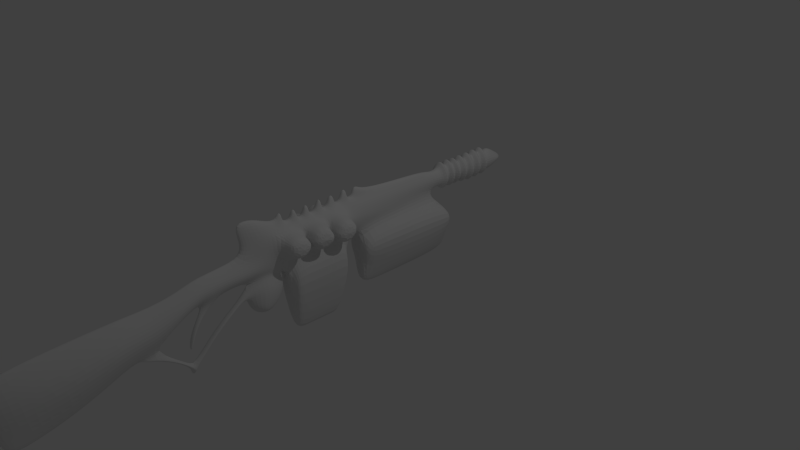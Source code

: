 # Source: wunderwaffe.blend  (saved by Blender 2.75.0; exported with 4.5.12 LTS)
import bpy
from mathutils import Matrix  # noqa: F401  (used for matrix-valued properties, if any)

bpy.ops.wm.read_factory_settings(use_empty=True)
scene = bpy.context.scene
scene.name = 'Scene'

# ---- collections
col_collection_1 = bpy.data.collections.new('Collection 1'); scene.collection.children.link(col_collection_1)

# ---- materials (node trees are filled in below, after node groups)
mat_material_001 = bpy.data.materials.new('Material.001')
mat_material_001.alpha_threshold = 0.0
mat_material_001.use_transparent_shadow = False
mat_material_001.roughness = 0.5

# ---- material node trees

# ---- world
world_world = bpy.data.worlds.new('World'); scene.world = world_world
world_world.color = (0.05088, 0.05088, 0.05088)
world_world.use_sun_shadow = False
world_world.sun_shadow_jitter_overblur = 0.0
world_world.cycles.sampling_method = 'MANUAL'
world_world.cycles.sample_map_resolution = 256

# ---- cameras
cam_camera = bpy.data.cameras.new('Camera')
cam_camera.clip_end = 100.0
cam_camera.lens = 35.0
cam_camera.sensor_width = 32.0
cam_camera.sensor_height = 18.0
cam_camera.ortho_scale = 7.314
cam_camera.dof.focus_distance = 0.0
cam_camera.dof.aperture_fstop = 128.0

# ---- lights
light_lamp = bpy.data.lights.new('Lamp', 'POINT')
light_lamp.transmission_factor = 0.0
light_lamp.cutoff_distance = 30.0
light_lamp.energy = 100.0
light_lamp.shadow_buffer_clip_start = 1.001
light_lamp.shadow_soft_size = 0.1
light_lamp.shadow_maximum_resolution = 0.006
light_lamp.use_absolute_resolution = True
light_lamp.cycles.use_multiple_importance_sampling = False

# ---- meshes
me_plane = bpy.data.meshes.new('Plane')
me_plane.from_pydata([(-1.283, -0.9572, 0.02659), (1.264, -0.5355, 0.02659), (-1.601, 1.711, 0.9618), (1.0, 2.108, 0.9618), (4.478, 0.3098, -0.1628), (4.121, 2.602, 0.02659), (-3.717, -1.213, -0.1628), (-4.148, 1.312, 0.02659), (-2.104, 6.162, 1.451), (0.2836, 6.534, 1.451), (3.039, 6.91, 0.09641), (-4.407, 5.801, 0.09641), (-2.77, 10.54, 1.437), (-0.8193, 10.84, 1.437), (1.44, 11.15, 0.08774), (-4.658, 10.24, 0.08774), (-3.161, 13.84, 1.181), (-1.572, 14.09, 1.181), (0.3659, 14.37, -0.03216), (-4.72, 13.6, 0.04753), (-3.107, 16.55, 0.9008), (-1.482, 16.8, 0.8398), (0.6763, 17.04, -0.4883), (-4.649, 16.31, 0.001205), (-3.888, 19.39, 0.781), (-2.796, 19.56, 0.7199), (-1.684, 19.71, -0.4936), (-4.964, 19.22, -0.007216), (-4.79, 21.75, 0.6112), (-3.847, 21.9, 0.5448), (-2.758, 22.15, -0.5202), (-5.705, 21.61, -0.03866), (-5.006, 25.09, 0.5488), (-4.074, 25.23, 0.4824), (-2.939, 24.98, -0.5202), (-5.909, 24.95, -0.047), (-5.017, 28.06, 0.5991), (-4.084, 28.21, 0.538), (-2.934, 28.38, -0.4909), (-6.168, 27.97, 0.03784), (-5.051, 30.67, 0.4856), (-4.2, 30.76, 0.3593), (-3.447, 30.59, 0.1462), (-6.254, 30.45, 0.512), (-8.342, 28.43, -0.01492), (-8.223, 30.5, 0.5549), (-10.51, 27.72, -0.1628), (-10.39, 29.76, -0.01492), (-7.468, 32.73, 0.7147), (-9.043, 32.57, -0.05677), (-5.011, 33.48, 0.6714), (-3.125, 33.68, 0.171), (-2.973, 32.71, -0.1221), (-6.227, 32.52, 0.8103), (-7.876, 33.75, 0.7352), (-8.849, 33.64, -0.05677), (-9.758, 33.2, -0.1628), (-9.738, 33.59, -0.1628), (-7.475, 35.26, 0.6721), (-8.667, 34.82, -0.05677), (-7.471, 36.26, 0.6806), (-8.64, 35.69, -0.05462), (-9.561, 35.07, -0.1628), (-9.543, 35.54, -0.1628), (-7.833, 36.91, 0.6791), (-8.562, 36.59, -0.06388), (-7.882, 37.65, 0.6875), (-8.599, 37.4, -0.06592), (-9.508, 36.82, -0.1628), (-9.554, 37.33, -0.1628), (-7.488, 38.54, 0.8267), (-8.586, 38.34, -0.03921), (-7.463, 39.62, 0.8723), (-8.567, 39.29, -0.03517), (-9.62, 38.8, -0.1628), (-9.61, 39.19, -0.1628), (-7.876, 40.5, 0.9795), (-8.623, 40.2, -0.02858), (-7.503, 41.72, 0.9369), (-8.596, 41.14, -0.02322), (-9.54, 40.48, -0.1628), (-9.568, 41.07, -0.1628), (-7.783, 42.53, 0.4019), (-8.658, 42.14, -0.06278), (-7.88, 43.41, 0.3766), (-8.677, 43.05, -0.05672), (-9.67, 42.42, -0.1628), (-9.685, 43.01, -0.1628), (-7.898, 44.32, 0.3787), (-8.669, 43.96, -0.0588), (-7.881, 46.86, 0.3242), (-8.616, 46.18, -0.05602), (-9.511, 44.2, -0.1628), (-9.486, 44.76, -0.1628), (-6.399, 35.78, 0.7922), (-6.421, 36.11, 0.8198), (-5.996, 35.69, 0.7863), (-5.989, 36.18, 0.7626), (-4.984, 34.86, 0.6466), (-4.882, 36.79, 0.4827), (-4.807, 38.18, 0.45), (-4.008, 34.76, 0.3682), (-4.02, 36.85, 0.3391), (-3.986, 38.12, 0.3171), (-4.755, 40.1, 0.7844), (-3.97, 40.2, 0.395), (-4.77, 41.28, 0.8545), (-3.973, 41.18, 0.3844), (-4.94, 42.44, 0.6649), (-3.083, 42.29, 0.1935), (-6.42, 38.98, 1.123), (-6.383, 39.34, 1.072), (-5.903, 38.88, 1.052), (-5.844, 39.24, 1.001), (-6.0, 42.19, 1.308), (-6.142, 42.87, 0.9099), (-6.257, 43.81, 0.8188), (-6.272, 44.78, 0.7334), (-5.865, 47.19, 0.6886), (-4.226, 43.64, -0.02977), (-5.126, 43.66, 0.653), (5.731, 36.75, 0.195), (-5.377, 44.69, 0.6194), (1.525, 17.04, 0.03576), (-3.869, 44.55, 0.3199), (5.777, 34.9, 0.195), (-4.523, 48.0, 0.4926), (4.409, 34.21, 0.195), (5.761, 37.86, 0.195), (5.775, 39.7, 0.195), (5.773, 40.55, 0.195), (4.373, 41.55, 0.195), (-1.269, 28.23, 0.02274), (-1.266, 30.48, 1.179), (-1.222, 33.01, 0.08946), (-0.1071, 28.5, 0.05708), (0.0218, 30.14, 1.069), (0.01278, 32.63, 0.05708), (0.8198, 29.27, 0.01843), (0.8075, 30.12, 0.7411), (1.009, 31.58, 0.01843), (1.232, 30.01, -0.1628), (1.272, 30.38, 0.01843), (1.329, 30.91, -0.1628), (0.7884, 14.65, -0.4883), (1.757, 17.01, -0.4883), (2.926, 19.4, -0.4883), (3.365, 19.33, -0.4883), (3.885, 20.55, -0.4883), (4.48, 20.24, -0.4883), (4.513, 21.27, -0.4883), (5.137, 20.8, -0.4883), (-4.954, 33.55, -4.141), (-6.121, 32.56, -4.141), (2.914, 21.8, -0.4883), (3.405, 22.29, -0.4883), (1.756, 23.01, -0.4883), (2.182, 23.44, -0.4883), (0.6669, 24.26, -0.4883), (1.101, 24.69, -0.4883), (-0.344, 25.54, -0.4883), (0.0958, 25.98, -0.4883), (-1.286, 26.87, -0.4883), (-0.8022, 27.27, -0.4883), (-1.448, 21.7, -0.5256), (-1.485, 22.81, -0.5256), (0.2226, 20.77, -0.4936), (0.1973, 21.54, -0.4936), (1.71, 20.4, -0.4883), (1.691, 20.95, -0.4883), (-7.824, 57.01, -0.0197), (-8.351, 55.94, -0.1628), (-5.746, 57.11, 0.03942), (0.7189, 14.84, 0.05891), (-4.318, 57.14, 0.1957), (1.043, 44.59, 0.8198), (1.663, 47.57, 0.9446), (1.597, 56.83, 1.303), (-2.694, 59.51, 0.2475), (0.8574, 59.52, 0.8198), (3.633, 44.78, 0.04526), (3.687, 48.06, 0.03395), (3.697, 56.85, 0.03395), (3.175, 59.42, 0.04526), (-7.87, 58.74, -0.1221), (-5.681, 58.71, -0.1221), (-8.807, 59.02, 0.3304), (-5.025, 59.16, 0.3304), (-8.101, 59.58, -0.1221), (-5.556, 59.71, -0.1221), (-8.133, 59.92, -0.1221), (-5.561, 60.06, -0.1221), (-8.731, 60.31, 0.3304), (-5.068, 60.47, 0.3304), (-8.037, 60.81, -0.1221), (-5.581, 60.94, -0.1221), (-8.056, 61.06, -0.1221), (-5.598, 61.19, -0.1221), (-8.649, 61.41, 0.3304), (-5.004, 61.62, 0.1667), (-7.947, 61.9, -0.1221), (-5.57, 62.03, -0.1221), (-7.972, 62.23, -0.1221), (-5.569, 62.36, -0.1221), (-8.694, 62.66, 0.3304), (-4.916, 62.83, 0.3304), (-7.963, 63.2, -0.1221), (-5.449, 63.34, -0.1221), (-7.958, 63.49, -0.1221), (-5.432, 63.63, -0.1221), (-8.685, 63.96, 0.3304), (-4.777, 64.14, 0.3304), (-8.112, 64.52, -0.1221), (-5.295, 64.67, -0.1221), (-8.104, 64.84, -0.1221), (-5.304, 64.99, -0.1221), (-8.712, 65.27, 0.3304), (-4.844, 65.45, 0.3304), (-8.141, 65.82, -0.1221), (-5.361, 65.97, -0.1221), (-8.142, 66.14, -0.1221), (-5.37, 66.29, -0.1221), (-8.718, 66.59, 0.3304), (-4.906, 66.76, 0.3304), (-8.05, 67.01, -0.1221), (-5.376, 67.15, -0.1221), (-7.923, 67.37, 0.01892), (-5.43, 67.51, 0.01892), (-8.131, 67.9, 0.007096), (-5.29, 68.07, 0.007096), (-7.657, 68.82, -0.008098), (-5.612, 68.94, -0.008098), (-7.131, 69.65, -0.02541), (-5.989, 69.71, -0.02541), (-6.715, 70.28, -0.1628), (-6.262, 70.31, -0.1628), (-7.012, 42.77, 0.684), (-6.75, 42.14, 1.2), (-7.157, 44.58, 0.6052), (-7.104, 43.65, 0.6441), (-7.07, 47.22, 0.5745), (-6.875, 56.76, 0.2491), (-6.777, 58.69, 0.4979), (-6.897, 59.07, 1.81), (-6.833, 59.65, 0.4525), (-6.851, 59.99, 0.4525), (-6.879, 60.39, 1.81), (-6.812, 60.88, 0.4525), (-6.83, 61.13, 0.4525), (-6.808, 61.49, 1.81), (-6.761, 61.97, 0.4525), (-6.774, 62.29, 0.4525), (-6.785, 62.74, 1.81), (-6.71, 63.27, 0.4525), (-6.699, 63.56, 0.4525), (-6.712, 64.05, 1.81), (-6.71, 64.6, 0.4525), (-6.709, 64.91, 0.4525), (-6.759, 65.36, 1.81), (-6.756, 65.9, 0.4525), (-6.761, 66.22, 0.4525), (-6.793, 66.68, 1.81), (-6.718, 67.08, 0.5935), (-6.694, 67.44, 0.6931), (-6.73, 67.98, 0.7716), (-6.649, 68.88, 0.6817), (-6.568, 69.68, 0.5006), (-6.488, 70.32, -0.02541), (3.145, 19.37, 0.03576), (4.113, 20.3, 0.03336), (4.859, 21.02, -0.4883), (-2.105, 32.81, 0.03216), (-2.428, 30.57, 0.8284), (-2.033, 28.38, 0.1246), (4.229, 20.99, 0.05901), (4.894, 20.56, -0.03346), (5.333, 20.36, -0.4883), (3.16, 22.04, 0.06653), (1.969, 23.22, 0.06653), (0.8839, 24.47, 0.06653), (-0.1241, 25.76, 0.06653), (-1.014, 27.02, 0.0351), (4.567, 20.73, 0.1238), (-5.866, 23.22, -0.04283), (-4.963, 23.36, 0.5547), (-4.03, 23.51, 0.5699), (-2.793, 23.47, -0.01241), (-1.466, 22.25, -0.1784), (0.21, 21.16, -0.05379), (1.701, 20.67, -0.09521), (2.397, 20.62, -0.4883), (-1.955, 40.1, 1.903), (-1.97, 38.07, 1.903), (-1.958, 41.05, 1.903), (-1.954, 34.78, 1.903), (-1.556, 34.09, 1.691), (-2.004, 36.83, 1.903), (-1.592, 41.96, 1.691), (-2.389, 56.87, 2.356), (-2.572, 48.08, 2.356), (-2.402, 44.8, 2.164), (-1.867, 59.43, 2.164), (-1.283, -0.9572, -1.003), (1.264, -0.5355, -1.003), (-1.601, 1.711, -1.938), (1.0, 2.108, -1.938), (4.478, 0.3098, -0.8138), (4.121, 2.602, -1.003), (-3.717, -1.213, -0.8138), (-4.148, 1.312, -1.003), (-2.104, 6.162, -2.427), (0.2836, 6.534, -2.427), (3.039, 6.91, -1.073), (-4.407, 5.801, -1.073), (-2.77, 10.54, -2.414), (-0.8193, 10.84, -2.414), (1.44, 11.15, -1.064), (-4.658, 10.24, -1.064), (-3.161, 13.84, -2.158), (-1.572, 14.09, -2.158), (0.3659, 14.37, -0.9444), (-4.72, 13.6, -1.024), (-3.107, 16.55, -1.877), (-1.482, 16.8, -1.816), (-4.649, 16.31, -0.9778), (-3.888, 19.39, -1.758), (-2.796, 19.56, -1.696), (-4.964, 19.22, -0.9693), (-4.79, 21.75, -1.588), (-3.847, 21.9, -1.532), (-5.705, 21.61, -0.9379), (-5.006, 25.09, -1.525), (-4.074, 25.23, -1.47), (-5.909, 24.95, -0.9296), (-5.017, 28.06, -1.576), (-4.084, 28.21, -1.515), (-6.168, 27.97, -1.014), (-5.051, 30.67, -1.462), (-4.2, 30.76, -1.336), (-3.447, 30.59, -1.123), (-6.254, 30.45, -1.489), (-8.342, 28.43, -0.9616), (-8.223, 30.5, -1.531), (-10.51, 27.72, -0.8138), (-10.39, 29.76, -0.9616), (-7.453, 32.75, -1.72), (-9.043, 32.57, -0.9198), (-5.034, 33.49, -1.677), (-3.125, 33.68, -1.148), (-2.973, 32.71, -0.8545), (-6.227, 32.55, -1.823), (-7.844, 33.76, -1.748), (-8.849, 33.64, -0.9198), (-9.758, 33.2, -0.8138), (-9.738, 33.59, -0.8138), (-7.457, 35.24, -1.677), (-8.667, 34.82, -0.9198), (-7.496, 36.23, -1.686), (-8.64, 35.69, -0.9219), (-9.561, 35.07, -0.8138), (-9.543, 35.54, -0.8138), (-7.877, 36.88, -1.688), (-8.562, 36.59, -0.9127), (-7.928, 37.66, -1.696), (-8.599, 37.4, -0.9106), (-9.508, 36.82, -0.8138), (-9.554, 37.33, -0.8138), (-7.514, 38.57, -1.837), (-8.586, 38.34, -0.9373), (-7.469, 39.61, -1.877), (-8.567, 39.29, -0.9414), (-9.62, 38.8, -0.8138), (-9.61, 39.19, -0.8138), (-7.887, 40.49, -1.992), (-8.623, 40.2, -0.948), (-7.508, 41.73, -1.942), (-8.596, 41.14, -0.9533), (-9.54, 40.48, -0.8138), (-9.568, 41.07, -0.8138), (-7.783, 42.53, -1.378), (-8.658, 42.14, -0.9138), (-7.88, 43.41, -1.353), (-8.677, 43.05, -0.9198), (-9.67, 42.42, -0.8138), (-9.685, 43.01, -0.8138), (-7.898, 44.32, -1.355), (-8.669, 43.96, -0.9178), (-7.881, 46.86, -1.301), (-8.616, 46.18, -0.9205), (-9.511, 44.2, -0.8138), (-9.486, 44.76, -0.8138), (-6.4, 35.74, -1.805), (-6.413, 36.06, -1.833), (-6.001, 35.66, -1.799), (-5.975, 36.13, -1.774), (-5.006, 34.85, -1.652), (-4.835, 36.78, -1.481), (-4.758, 38.19, -1.443), (-4.008, 34.76, -1.345), (-4.02, 36.85, -1.316), (-3.986, 38.12, -1.294), (-4.744, 40.09, -1.789), (-3.97, 40.2, -1.372), (-4.759, 41.28, -1.859), (-3.973, 41.18, -1.361), (-4.94, 42.44, -1.641), (-3.083, 42.29, -1.17), (-6.413, 39.03, -2.148), (-6.382, 39.33, -2.084), (-5.886, 38.94, -2.078), (-5.839, 39.23, -2.013), (-5.996, 42.2, -2.323), (-6.142, 42.87, -1.886), (-6.257, 43.81, -1.795), (-6.272, 44.78, -1.71), (-5.865, 47.19, -1.665), (-4.226, 43.64, -0.9468), (-5.126, 43.66, -1.63), (5.731, 36.75, -1.172), (-5.377, 44.69, -1.596), (1.525, 17.04, -1.012), (-3.869, 44.55, -1.296), (5.777, 34.9, -1.172), (-4.523, 48.0, -1.469), (4.409, 34.21, -1.172), (5.761, 37.86, -1.172), (5.775, 39.7, -1.172), (5.773, 40.55, -1.172), (4.373, 41.55, -1.172), (-1.269, 28.23, -0.9993), (-1.266, 30.48, -2.156), (-1.222, 33.01, -1.066), (-0.1071, 28.5, -1.034), (0.0218, 30.14, -2.045), (0.01278, 32.63, -1.034), (0.8198, 29.27, -0.995), (0.8075, 30.12, -1.718), (1.009, 31.58, -0.995), (1.232, 30.01, -0.8138), (1.272, 30.38, -0.995), (1.329, 30.91, -0.8138), (-7.197, 32.69, -4.141), (-7.824, 56.98, -0.9569), (-8.351, 55.94, -0.8138), (-5.746, 57.11, -1.016), (0.7189, 14.84, -1.035), (-4.318, 57.14, -1.295), (1.197, 44.76, -1.578), (1.587, 48.05, -2.279), (1.597, 56.83, -2.279), (-2.694, 59.51, -1.99), (0.8574, 59.52, -1.919), (3.633, 44.78, -1.022), (3.687, 48.06, -1.011), (3.697, 56.85, -1.011), (3.175, 59.42, -1.022), (-7.87, 58.64, -0.8545), (-5.681, 58.71, -0.8545), (-8.807, 58.99, -1.267), (-5.025, 59.16, -1.267), (-8.101, 59.58, -0.8545), (-5.556, 59.71, -0.8545), (-8.133, 59.92, -0.8545), (-5.561, 60.06, -0.8545), (-8.731, 60.31, -1.267), (-5.068, 60.47, -1.267), (-8.037, 60.81, -0.8545), (-5.581, 60.94, -0.8545), (-8.056, 61.06, -0.8545), (-5.598, 61.19, -0.8545), (-8.649, 61.41, -1.267), (-5.007, 61.57, -1.267), (-7.947, 61.9, -0.8545), (-5.454, 61.99, -0.7812), (-7.972, 62.23, -0.8545), (-5.569, 62.36, -0.8545), (-8.694, 62.66, -1.267), (-4.916, 62.83, -1.267), (-7.963, 63.2, -0.8545), (-5.449, 63.34, -0.8545), (-7.958, 63.49, -0.8545), (-5.432, 63.63, -0.8545), (-8.685, 63.96, -1.267), (-4.777, 64.14, -1.267), (-8.112, 64.52, -0.8545), (-5.295, 64.67, -0.8545), (-8.104, 64.84, -0.8545), (-5.304, 64.99, -0.8545), (-8.712, 65.27, -1.267), (-4.844, 65.45, -1.267), (-8.141, 65.82, -0.8545), (-5.361, 65.97, -0.8545), (-8.142, 66.14, -0.8545), (-5.37, 66.29, -0.8545), (-8.718, 66.59, -1.267), (-4.906, 66.76, -1.267), (-8.05, 67.01, -0.8545), (-5.376, 67.15, -0.8545), (-7.923, 67.37, -0.9955), (-5.43, 67.51, -0.9955), (-8.131, 67.9, -0.9837), (-5.29, 68.07, -0.9837), (-7.657, 68.82, -0.9685), (-5.612, 68.94, -0.9685), (-7.131, 69.65, -0.9511), (-5.989, 69.71, -0.9511), (-6.715, 70.28, -0.8138), (-6.262, 70.31, -0.8138), (-7.012, 42.77, -1.661), (-6.751, 42.15, -2.213), (-7.157, 44.58, -1.582), (-7.104, 43.65, -1.621), (-7.07, 47.22, -1.551), (-6.875, 56.76, -1.226), (-6.777, 58.66, -1.435), (-6.897, 59.07, -2.628), (-6.833, 59.65, -1.389), (-6.851, 59.99, -1.389), (-6.879, 60.39, -2.628), (-6.812, 60.88, -1.389), (-6.83, 61.13, -1.389), (-6.808, 61.49, -2.628), (-6.761, 61.97, -1.389), (-6.774, 62.29, -1.389), (-6.785, 62.74, -2.628), (-6.71, 63.27, -1.389), (-6.699, 63.56, -1.389), (-6.712, 64.05, -2.628), (-6.71, 64.6, -1.389), (-6.709, 64.91, -1.389), (-6.759, 65.36, -2.628), (-6.756, 65.9, -1.389), (-6.761, 66.22, -1.389), (-6.793, 66.68, -2.628), (-6.718, 67.08, -1.53), (-6.694, 67.44, -1.67), (-6.73, 67.98, -1.748), (-6.649, 68.88, -1.658), (-6.568, 69.68, -1.477), (-6.488, 70.32, -0.9511), (3.145, 19.37, -1.012), (4.113, 20.3, -1.01), (-7.782, 33.62, -4.141), (-2.105, 32.81, -1.009), (-2.428, 30.57, -1.805), (-2.033, 28.38, -1.101), (4.229, 20.99, -1.036), (4.894, 20.56, -0.9431), (3.16, 22.04, -1.043), (1.969, 23.22, -1.043), (0.8839, 24.47, -1.043), (-0.1241, 25.76, -1.043), (-1.014, 27.02, -1.012), (4.567, 20.73, -1.1), (-5.866, 23.22, -0.9337), (-4.963, 23.36, -1.531), (-4.03, 23.51, -1.557), (-2.793, 23.47, -1.039), (-1.466, 22.25, -0.8727), (0.21, 21.16, -0.9334), (1.701, 20.67, -0.8814), (-1.955, 40.1, -2.879), (-1.97, 38.07, -2.879), (-1.958, 41.05, -2.879), (-1.954, 34.78, -2.879), (-1.556, 34.09, -2.668), (-2.004, 36.83, -2.879), (-1.592, 41.96, -2.668), (-2.389, 56.87, -3.333), (-2.572, 48.08, -3.333), (-2.402, 44.8, -3.14), (-1.867, 59.43, -3.344), (-7.344, 35.08, -4.141), (-7.239, 36.31, -4.15), (-7.693, 36.82, -4.077), (-7.733, 37.58, -4.096), (-7.276, 38.31, -4.311), (-7.466, 39.47, -4.367), (-8.004, 40.42, -4.415), (-7.495, 41.76, -4.497), (-6.388, 36.0, -4.177), (-6.372, 35.76, -4.141), (-5.816, 36.11, -4.104), (-5.784, 35.62, -4.141), (-4.88, 36.88, -3.899), (-4.919, 34.57, -4.141), (-4.833, 37.83, -3.884), (-4.478, 41.19, -4.341), (-4.447, 40.05, -4.298), (-6.36, 38.93, -4.4), (-6.384, 38.81, -4.489), (-5.542, 38.87, -4.315), (-5.743, 38.72, -4.395), (-6.717, 42.28, -4.619), (-5.748, 42.24, -4.674), (-4.876, 33.52, 2.925), (-6.116, 32.47, 2.925), (-7.264, 32.6, 2.925), (-7.886, 33.6, 2.925), (-7.42, 35.15, 2.925), (-7.346, 36.2, 2.934), (-7.849, 36.77, 2.851), (-7.895, 37.62, 2.871), (-7.387, 38.44, 3.113), (-7.353, 39.59, 3.158), (-7.837, 40.45, 3.202), (-7.378, 41.65, 3.275), (-6.391, 35.86, 2.964), (-6.388, 35.88, 2.925), (-5.765, 35.98, 2.883), (-5.755, 35.72, 2.925), (-4.711, 36.84, 2.654), (-4.838, 34.61, 2.925), (-4.659, 37.9, 2.632), (-4.663, 41.14, 3.134), (-4.636, 40.12, 3.096), (-6.357, 39.11, 3.188), (-6.387, 39.0, 3.311), (-5.623, 39.06, 3.111), (-5.683, 38.9, 3.21), (-6.679, 42.12, 3.384), (-5.808, 42.09, 3.435), (-8.342, 27.86, -0.4883), (-6.707, 27.97, -0.4883), (-6.448, 24.95, -0.4883), (-6.289, 23.22, -0.4883), (-6.128, 21.61, -0.4883), (-5.41, 19.22, -0.4883), (-5.095, 16.31, -0.4883), (-5.143, 13.6, -0.4883), (-5.081, 10.24, -0.4883), (-4.964, 5.801, -0.4883), (-4.705, 1.312, -0.4883), (-3.717, -1.472, -0.4883), (-1.283, -1.217, -0.4883), (1.264, -0.8336, -0.4883), (4.774, 0.01171, -0.4883), (4.417, 2.602, -0.4883), (3.594, 6.91, -0.4883), (1.996, 11.15, -0.4883), (0.3659, 14.37, -0.4883), (-10.89, 27.15, -0.4883), (-10.76, 29.76, -0.4883), (-9.043, 32.57, -0.4883), (-10.24, 33.2, -0.4883), (-10.22, 33.59, -0.4883), (-8.948, 33.64, -0.4883), (-8.766, 34.82, -0.4883), (-10.05, 35.07, -0.4883), (-10.03, 35.54, -0.4883), (-8.739, 35.69, -0.4883), (-8.661, 36.59, -0.4883), (-9.995, 36.82, -0.4883), (-10.04, 37.33, -0.4883), (-8.698, 37.4, -0.4883), (-8.685, 38.34, -0.4883), (-10.11, 38.8, -0.4883), (-10.1, 39.19, -0.4883), (-8.666, 39.29, -0.4883), (-8.722, 40.2, -0.4883), (-10.03, 40.48, -0.4883), (-10.05, 41.07, -0.4883), (-8.695, 41.14, -0.4883), (-8.757, 42.14, -0.4883), (-10.16, 42.42, -0.4883), (-10.17, 43.01, -0.4883), (-8.775, 43.05, -0.4883), (-8.768, 43.96, -0.4883), (-9.997, 44.2, -0.4883), (-9.972, 44.76, -0.4883), (-9.103, 46.18, -0.4883), (-8.417, 55.94, -0.4883), (-7.89, 57.0, -0.4883), (-7.87, 58.69, -0.4883), (-9.265, 59.0, -0.4684), (-8.101, 59.58, -0.4883), (-8.133, 59.92, -0.4883), (-9.188, 60.31, -0.4684), (-8.037, 60.81, -0.4883), (-8.056, 61.06, -0.4883), (-9.106, 61.41, -0.4684), (-7.947, 61.9, -0.4883), (-7.972, 62.23, -0.4883), (-9.152, 62.66, -0.4684), (-7.963, 63.2, -0.4883), (-7.958, 63.49, -0.4883), (-9.142, 63.96, -0.4684), (-8.112, 64.52, -0.4883), (-8.104, 64.84, -0.4883), (-9.169, 65.27, -0.4684), (-8.141, 65.82, -0.4883), (-8.142, 66.14, -0.4883), (-9.175, 66.59, -0.4684), (-8.05, 67.01, -0.4883), (-7.923, 67.37, -0.4883), (-8.392, 67.9, -0.4883), (-7.918, 68.82, -0.4883), (-7.392, 69.65, -0.4883), (-6.976, 70.28, -0.4883), (-6.488, 70.73, -0.4883), (-6.109, 70.31, -0.4883), (-5.836, 69.71, -0.4883), (-5.458, 68.94, -0.4883), (-5.137, 68.07, -0.4883), (-5.43, 67.51, -0.4883), (-5.376, 67.15, -0.4883), (-4.494, 66.76, -0.4684), (-5.37, 66.29, -0.4883), (-5.361, 65.97, -0.4883), (-4.432, 65.45, -0.4684), (-5.304, 64.99, -0.4883), (-5.295, 64.67, -0.4883), (-4.365, 64.14, -0.4684), (-5.432, 63.63, -0.4883), (-5.449, 63.34, -0.4883), (-4.504, 62.83, -0.4684), (-5.569, 62.36, -0.4883), (-5.512, 62.01, -0.4517), (-5.598, 61.19, -0.4883), (-4.595, 61.6, -0.5503), (-5.581, 60.94, -0.4883), (-4.657, 60.47, -0.4684), (-5.561, 60.06, -0.4883), (-5.556, 59.71, -0.4883), (-4.614, 59.16, -0.4684), (-5.681, 58.71, -0.4883), (-5.746, 57.11, -0.4883), (-4.318, 57.14, -0.5495), (-2.694, 59.51, -0.8712), (0.8574, 59.52, -0.5495), (3.175, 59.42, -0.4883), (3.697, 56.85, -0.4883), (3.687, 48.06, -0.4883), (3.633, 44.78, -0.4883), (1.12, 44.67, -0.3793), (-3.869, 44.55, -0.4883), (-4.226, 43.64, -0.4883), (-3.083, 42.29, -0.4883), (4.373, 41.55, -0.4883), (5.773, 40.55, -0.4883), (5.775, 39.7, -0.4883), (5.761, 37.86, -0.4883), (5.731, 36.75, -0.4883), (5.777, 34.9, -0.4883), (4.409, 34.21, -0.4883), (-3.125, 33.68, -0.4883), (-2.973, 32.71, -0.4883), (-2.105, 33.11, -0.4883), (-1.222, 33.28, -0.4883), (0.2285, 32.89, -0.4883), (1.259, 31.8, -0.4883), (1.566, 30.91, -0.4883), (1.6, 30.38, -0.4883), (1.48, 30.01, -0.4883), (1.095, 29.12, -0.4883), (-0.1071, 28.35, -0.4883), (-1.269, 28.23, -0.4883)], [], [(0, 1, 3, 2), (3, 1, 4, 5), (0, 2, 7, 6), (7, 2, 8, 11), (3, 5, 10, 9), (2, 3, 9, 8), (11, 8, 12, 15), (9, 10, 14, 13), (8, 9, 13, 12), (15, 12, 16, 19), (13, 14, 18, 17), (12, 13, 17, 16), (19, 16, 20, 23), (17, 18, 22, 21), (16, 17, 21, 20), (23, 20, 24, 27), (21, 22, 26, 25), (20, 21, 25, 24), (27, 24, 28, 31), (25, 26, 30, 29), (24, 25, 29, 28), (283, 284, 32, 35), (285, 286, 34, 33), (284, 285, 33, 32), (35, 32, 36, 39), (33, 34, 38, 37), (32, 33, 37, 36), (39, 36, 40, 43), (37, 38, 42, 41), (36, 37, 41, 40), (39, 43, 45, 44), (44, 45, 47, 46), (47, 45, 48, 49), (43, 40, 50, 53), (40, 41, 51, 50), (49, 48, 54, 55), (41, 42, 52, 51), (45, 43, 53, 48), (49, 55, 57, 56), (55, 54, 58, 59), (59, 58, 60, 61), (59, 61, 63, 62), (61, 60, 64, 65), (65, 64, 66, 67), (65, 67, 69, 68), (67, 66, 70, 71), (71, 70, 72, 73), (71, 73, 75, 74), (73, 72, 76, 77), (77, 76, 78, 79), (77, 79, 81, 80), (79, 78, 82, 83), (83, 82, 84, 85), (83, 85, 87, 86), (85, 84, 88, 89), (89, 88, 90, 91), (89, 91, 93, 92), (60, 58, 94, 95), (95, 94, 96, 97), (97, 96, 98, 99), (99, 102, 103, 100), (50, 51, 101, 98), (98, 101, 102, 99), (100, 103, 105, 104), (104, 105, 107, 106), (106, 107, 109, 108), (72, 70, 110, 111), (111, 110, 112, 113), (104, 113, 112, 100), (236, 237, 114, 115), (238, 239, 116, 117), (239, 236, 115, 116), (240, 238, 117, 118), (22, 18, 173, 123), (293, 291, 129, 130), (291, 292, 128, 129), (120, 119, 124, 122), (108, 109, 119, 120), (115, 114, 106, 108), (22, 123, 268, 146), (117, 116, 120, 122), (116, 115, 108, 120), (294, 295, 127, 125), (292, 296, 121, 128), (297, 293, 130, 131), (296, 294, 125, 121), (271, 272, 133, 134), (272, 273, 132, 133), (134, 133, 136, 137), (133, 132, 135, 136), (137, 136, 139, 140), (136, 135, 138, 139), (140, 139, 142, 143), (139, 138, 141, 142), (123, 173, 144, 145), (123, 145, 147, 268), (268, 147, 149, 269), (282, 275, 151, 270), (276, 275, 149), (274, 150, 155, 277), (277, 155, 157, 278), (278, 157, 159, 279), (279, 159, 161, 280), (280, 161, 163, 281), (286, 30, 164, 287), (287, 164, 166, 288), (288, 166, 168, 289), (169, 289, 290), (240, 118, 172, 241), (91, 90, 170, 171), (122, 124, 126, 118), (118, 117, 122), (298, 299, 176, 177), (299, 300, 175, 176), (298, 177, 179, 301), (179, 177, 182, 183), (177, 176, 181, 182), (176, 175, 180, 181), (241, 172, 185, 242), (242, 185, 187, 243), (243, 187, 189, 244), (244, 189, 191, 245), (245, 191, 193, 246), (246, 193, 195, 247), (247, 195, 197, 248), (248, 197, 199, 249), (249, 199, 201, 250), (250, 201, 203, 251), (251, 203, 205, 252), (252, 205, 207, 253), (253, 207, 209, 254), (254, 209, 211, 255), (255, 211, 213, 256), (256, 213, 215, 257), (257, 215, 217, 258), (258, 217, 219, 259), (259, 219, 221, 260), (260, 221, 223, 261), (261, 223, 225, 262), (262, 225, 227, 263), (263, 227, 229, 264), (264, 229, 231, 265), (265, 231, 233, 266), (266, 233, 235, 267), (273, 281, 163, 132), (48, 53, 596, 597), (58, 54, 598, 599), (97, 99, 611, 609), (232, 266, 267, 234), (230, 265, 266, 232), (228, 264, 265, 230), (226, 263, 264, 228), (224, 262, 263, 226), (222, 261, 262, 224), (220, 260, 261, 222), (218, 259, 260, 220), (216, 258, 259, 218), (214, 257, 258, 216), (212, 256, 257, 214), (210, 255, 256, 212), (208, 254, 255, 210), (206, 253, 254, 208), (204, 252, 253, 206), (202, 251, 252, 204), (200, 250, 251, 202), (198, 249, 250, 200), (196, 248, 249, 198), (194, 247, 248, 196), (192, 246, 247, 194), (190, 245, 246, 192), (188, 244, 245, 190), (186, 243, 244, 188), (184, 242, 243, 186), (170, 241, 242, 184), (90, 240, 241, 170), (90, 88, 238, 240), (84, 82, 236, 239), (88, 84, 239, 238), (82, 78, 237, 236), (146, 268, 269, 148), (274, 282, 270, 150), (118, 126, 174, 172), (148, 269, 282, 274), (38, 162, 281, 273), (160, 280, 281, 162), (158, 279, 280, 160), (156, 278, 279, 158), (154, 277, 278, 156), (148, 274, 277, 154), (151, 275, 276), (269, 149, 275, 282), (42, 38, 273, 272), (52, 42, 272, 271), (289, 168, 290), (167, 288, 289, 169), (165, 287, 288, 167), (34, 286, 287, 165), (28, 29, 285, 284), (29, 30, 286, 285), (31, 28, 284, 283), (102, 101, 294, 296), (109, 107, 293, 297), (103, 102, 296, 292), (101, 51, 295, 294), (105, 103, 292, 291), (107, 105, 291, 293), (174, 298, 301, 178), (126, 124, 300, 299), (174, 126, 299, 298), (302, 304, 305, 303), (305, 307, 306, 303), (302, 308, 309, 304), (309, 313, 310, 304), (305, 311, 312, 307), (304, 310, 311, 305), (313, 317, 314, 310), (311, 315, 316, 312), (310, 314, 315, 311), (317, 321, 318, 314), (315, 319, 320, 316), (314, 318, 319, 315), (321, 324, 322, 318), (332, 335, 38, 34), (318, 322, 323, 319), (324, 327, 325, 322), (326, 329, 30, 26), (322, 325, 326, 323), (327, 330, 328, 325), (329, 556, 557, 30), (325, 328, 329, 326), (554, 333, 331, 555), (339, 544, 545, 38), (555, 331, 332, 556), (333, 336, 334, 331), (160, 162, 552, 551), (331, 334, 335, 332), (336, 340, 337, 334), (334, 337, 338, 335), (336, 341, 342, 340), (341, 343, 344, 342), (344, 346, 345, 342), (340, 350, 347, 337), (337, 347, 348, 338), (346, 352, 351, 345), (338, 348, 349, 339), (342, 345, 350, 340), (346, 353, 354, 352), (352, 356, 355, 351), (356, 358, 357, 355), (356, 359, 360, 358), (358, 362, 361, 357), (362, 364, 363, 361), (362, 365, 366, 364), (364, 368, 367, 363), (368, 370, 369, 367), (368, 371, 372, 370), (370, 374, 373, 369), (374, 376, 375, 373), (374, 377, 378, 376), (376, 380, 379, 375), (380, 382, 381, 379), (380, 383, 384, 382), (382, 386, 385, 381), (386, 388, 387, 385), (386, 389, 390, 388), (357, 392, 391, 355), (392, 394, 393, 391), (394, 396, 395, 393), (396, 397, 400, 399), (347, 395, 398, 348), (395, 396, 399, 398), (397, 401, 402, 400), (401, 403, 404, 402), (403, 405, 406, 404), (369, 408, 407, 367), (408, 410, 409, 407), (401, 397, 409, 410), (508, 412, 411, 509), (510, 414, 413, 511), (511, 413, 412, 508), (512, 415, 414, 510), (323, 326, 26, 22), (563, 427, 426, 561), (561, 426, 425, 562), (417, 419, 421, 416), (405, 417, 416, 406), (412, 405, 403, 411), (557, 558, 164, 30), (414, 419, 417, 413), (413, 417, 405, 412), (564, 422, 424, 565), (562, 425, 418, 566), (567, 428, 427, 563), (566, 418, 422, 564), (543, 431, 430, 544), (544, 430, 429, 545), (431, 434, 433, 430), (430, 433, 432, 429), (434, 437, 436, 433), (433, 436, 435, 432), (437, 440, 439, 436), (436, 439, 438, 435), (420, 540, 147, 145), (541, 553, 547, 149), (553, 270, 151, 547), (574, 575, 576, 590, 592, 586, 584, 582, 580, 573), (546, 548, 155, 150), (548, 549, 157, 155), (549, 550, 159, 157), (550, 551, 161, 159), (551, 552, 163, 161), (558, 559, 166, 164), (290, 560, 169), (165, 167, 559, 558), (512, 513, 444, 415), (388, 443, 442, 387), (419, 415, 423, 421), (415, 419, 414), (568, 449, 448, 569), (569, 448, 447, 570), (568, 571, 451, 449), (451, 455, 454, 449), (449, 454, 453, 448), (448, 453, 452, 447), (513, 514, 457, 444), (514, 515, 459, 457), (515, 516, 461, 459), (516, 517, 463, 461), (517, 518, 465, 463), (518, 519, 467, 465), (519, 520, 469, 467), (520, 521, 471, 469), (521, 522, 473, 471), (522, 523, 475, 473), (523, 524, 477, 475), (524, 525, 479, 477), (525, 526, 481, 479), (526, 527, 483, 481), (527, 528, 485, 483), (528, 529, 487, 485), (529, 530, 489, 487), (530, 531, 491, 489), (531, 532, 493, 491), (532, 533, 495, 493), (533, 534, 497, 495), (534, 535, 499, 497), (535, 536, 501, 499), (536, 537, 503, 501), (537, 538, 505, 503), (538, 539, 507, 505), (151, 276, 547), (401, 410, 591, 588), (355, 391, 581, 572), (509, 411, 594, 593), (504, 506, 539, 538), (502, 504, 538, 537), (500, 502, 537, 536), (498, 500, 536, 535), (496, 498, 535, 534), (494, 496, 534, 533), (492, 494, 533, 532), (490, 492, 532, 531), (488, 490, 531, 530), (486, 488, 530, 529), (484, 486, 529, 528), (482, 484, 528, 527), (480, 482, 527, 526), (478, 480, 526, 525), (476, 478, 525, 524), (474, 476, 524, 523), (472, 474, 523, 522), (470, 472, 522, 521), (468, 470, 521, 520), (466, 468, 520, 519), (464, 466, 519, 518), (462, 464, 518, 517), (460, 462, 517, 516), (458, 460, 516, 515), (456, 458, 515, 514), (442, 456, 514, 513), (387, 442, 513, 512), (387, 512, 510, 385), (381, 511, 508, 379), (385, 510, 511, 381), (379, 508, 509, 375), (319, 323, 22, 320), (415, 444, 446, 423), (545, 429, 163, 552), (148, 154, 548, 546), (148, 546, 553, 541), (276, 149, 547), (156, 158, 550, 549), (154, 156, 549, 548), (146, 148, 541, 540), (540, 541, 149, 147), (420, 145, 144, 445), (158, 160, 551, 550), (349, 543, 544, 339), (167, 169, 560, 559), (559, 560, 168, 166), (34, 165, 558, 557), (328, 555, 556, 329), (38, 545, 552, 162), (330, 554, 555, 328), (399, 566, 564, 398), (406, 567, 563, 404), (400, 562, 566, 399), (398, 564, 565, 348), (402, 561, 562, 400), (404, 563, 561, 402), (446, 450, 571, 568), (423, 569, 570, 421), (446, 568, 569, 423), (623, 622, 341, 336), (624, 623, 336, 333), (625, 624, 333, 554), (626, 625, 554, 330), (627, 626, 330, 327), (628, 627, 327, 324), (629, 628, 324, 321), (630, 629, 321, 317), (631, 630, 317, 313), (632, 631, 313, 309), (633, 632, 309, 308), (634, 633, 308, 302), (635, 634, 302, 303), (636, 635, 303, 306), (637, 636, 306, 307), (638, 637, 307, 312), (639, 638, 312, 316), (640, 639, 316, 320), (622, 641, 343, 341), (641, 642, 344, 343), (642, 643, 346, 344), (643, 644, 353, 346), (644, 645, 354, 353), (645, 646, 352, 354), (646, 647, 356, 352), (647, 648, 359, 356), (648, 649, 360, 359), (649, 650, 358, 360), (650, 651, 362, 358), (651, 652, 365, 362), (652, 653, 366, 365), (653, 654, 364, 366), (654, 655, 368, 364), (655, 656, 371, 368), (656, 657, 372, 371), (657, 658, 370, 372), (658, 659, 374, 370), (659, 660, 377, 374), (660, 661, 378, 377), (661, 662, 376, 378), (662, 663, 380, 376), (663, 664, 383, 380), (664, 665, 384, 383), (665, 666, 382, 384), (666, 667, 386, 382), (667, 668, 389, 386), (668, 669, 390, 389), (669, 670, 388, 390), (670, 671, 443, 388), (671, 672, 442, 443), (672, 673, 456, 442), (673, 674, 458, 456), (674, 675, 460, 458), (675, 676, 462, 460), (676, 677, 464, 462), (677, 678, 466, 464), (678, 679, 468, 466), (679, 680, 470, 468), (680, 681, 472, 470), (681, 682, 474, 472), (682, 683, 476, 474), (683, 684, 478, 476), (684, 685, 480, 478), (685, 686, 482, 480), (686, 687, 484, 482), (687, 688, 486, 484), (688, 689, 488, 486), (689, 690, 490, 488), (690, 691, 492, 490), (691, 692, 494, 492), (692, 693, 496, 494), (693, 694, 498, 496), (694, 695, 500, 498), (695, 696, 502, 500), (696, 697, 504, 502), (697, 698, 506, 504), (698, 699, 539, 506), (699, 700, 507, 539), (700, 701, 505, 507), (701, 702, 503, 505), (702, 703, 501, 503), (703, 704, 499, 501), (704, 705, 497, 499), (705, 706, 495, 497), (706, 707, 493, 495), (707, 708, 491, 493), (708, 709, 489, 491), (709, 710, 487, 489), (710, 711, 485, 487), (711, 712, 483, 485), (712, 713, 481, 483), (713, 714, 479, 481), (714, 715, 477, 479), (715, 716, 475, 477), (716, 717, 473, 475), (719, 718, 469, 471), (717, 719, 471, 473), (718, 720, 467, 469), (720, 721, 465, 467), (721, 722, 463, 465), (722, 723, 461, 463), (723, 724, 459, 461), (724, 725, 457, 459), (725, 726, 444, 457), (726, 727, 446, 444), (727, 728, 450, 446), (301, 179, 178), (571, 450, 451), (728, 178, 179, 729), (729, 730, 455, 451), (730, 731, 454, 455), (731, 732, 453, 454), (732, 733, 452, 453), (570, 447, 421), (300, 124, 175), (735, 734, 175, 124), (733, 734, 447, 452), (735, 736, 416, 421), (736, 737, 406, 416), (297, 131, 109), (567, 406, 428), (737, 109, 131, 738), (738, 739, 427, 428), (739, 740, 426, 427), (740, 741, 425, 426), (741, 742, 418, 425), (742, 743, 422, 418), (743, 744, 424, 422), (565, 424, 348), (295, 51, 127), (744, 745, 348, 424), (745, 746, 349, 348), (746, 747, 543, 349), (747, 748, 431, 543), (748, 749, 434, 431), (749, 750, 437, 434), (750, 751, 440, 437), (751, 752, 439, 440), (752, 753, 438, 439), (753, 754, 435, 438), (754, 755, 432, 435), (755, 756, 429, 432), (560, 290, 168), (335, 338, 339, 38), (556, 332, 34, 557), (22, 420, 445, 320), (22, 146, 540, 420), (320, 445, 144, 640), (18, 640, 144, 173), (163, 756, 132), (152, 153, 441, 542, 572, 581, 583, 585), (546, 150, 270, 553), (577, 578, 579, 593, 594, 587, 588, 591, 589), (363, 367, 576, 575), (409, 397, 586, 592), (394, 392, 580, 582), (361, 363, 575, 574), (369, 373, 578, 577), (375, 509, 593, 579), (408, 369, 577, 589), (391, 393, 583, 581), (395, 347, 152, 585), (367, 407, 590, 576), (403, 401, 588, 587), (411, 403, 587, 594), (396, 394, 582, 584), (351, 355, 572, 542), (373, 375, 579, 578), (350, 345, 441, 153), (410, 408, 589, 591), (393, 395, 585, 583), (347, 350, 153, 152), (392, 357, 573, 580), (345, 351, 542, 441), (407, 409, 592, 590), (357, 361, 574, 573), (397, 396, 584, 586), (595, 612, 610, 608, 599, 598, 597, 596), (601, 600, 607, 609, 611, 613, 619, 617, 603, 602), (604, 616, 618, 615, 614, 621, 620, 606, 605), (78, 76, 605, 606), (111, 113, 618, 616), (98, 96, 610, 612), (53, 50, 595, 596), (60, 95, 607, 600), (106, 114, 621, 614), (54, 48, 597, 598), (112, 110, 617, 619), (64, 60, 600, 601), (99, 100, 613, 611), (114, 237, 620, 621), (94, 58, 599, 608), (113, 104, 615, 618), (70, 66, 602, 603), (100, 112, 619, 613), (95, 97, 609, 607), (66, 64, 601, 602), (237, 78, 606, 620), (76, 72, 604, 605), (72, 111, 616, 604), (96, 94, 608, 610), (50, 98, 612, 595), (110, 70, 603, 617), (104, 106, 614, 615), (135, 132, 756, 755), (138, 135, 755, 754), (141, 138, 754, 753), (142, 141, 753, 752), (143, 142, 752, 751), (140, 143, 751, 750), (137, 140, 750, 749), (134, 137, 749, 748), (271, 134, 748, 747), (52, 271, 747, 746), (51, 52, 746, 745), (127, 51, 745, 744), (125, 127, 744, 743), (121, 125, 743, 742), (128, 121, 742, 741), (129, 128, 741, 740), (130, 129, 740, 739), (131, 130, 739, 738), (406, 737, 738, 428), (119, 109, 737, 736), (124, 119, 736, 735), (180, 175, 734, 733), (421, 447, 734, 735), (181, 180, 733, 732), (182, 181, 732, 731), (183, 182, 731, 730), (179, 183, 730, 729), (450, 728, 729, 451), (174, 178, 728, 727), (172, 174, 727, 726), (185, 172, 726, 725), (187, 185, 725, 724), (189, 187, 724, 723), (191, 189, 723, 722), (193, 191, 722, 721), (195, 193, 721, 720), (197, 195, 720, 718), (201, 199, 719, 717), (199, 197, 718, 719), (203, 201, 717, 716), (205, 203, 716, 715), (207, 205, 715, 714), (209, 207, 714, 713), (211, 209, 713, 712), (213, 211, 712, 711), (215, 213, 711, 710), (217, 215, 710, 709), (219, 217, 709, 708), (221, 219, 708, 707), (223, 221, 707, 706), (225, 223, 706, 705), (227, 225, 705, 704), (229, 227, 704, 703), (231, 229, 703, 702), (233, 231, 702, 701), (235, 233, 701, 700), (267, 235, 700, 699), (234, 267, 699, 698), (232, 234, 698, 697), (230, 232, 697, 696), (228, 230, 696, 695), (226, 228, 695, 694), (224, 226, 694, 693), (222, 224, 693, 692), (220, 222, 692, 691), (218, 220, 691, 690), (216, 218, 690, 689), (214, 216, 689, 688), (212, 214, 688, 687), (210, 212, 687, 686), (208, 210, 686, 685), (206, 208, 685, 684), (204, 206, 684, 683), (202, 204, 683, 682), (200, 202, 682, 681), (198, 200, 681, 680), (196, 198, 680, 679), (194, 196, 679, 678), (192, 194, 678, 677), (190, 192, 677, 676), (188, 190, 676, 675), (186, 188, 675, 674), (184, 186, 674, 673), (170, 184, 673, 672), (171, 170, 672, 671), (91, 171, 671, 670), (93, 91, 670, 669), (92, 93, 669, 668), (89, 92, 668, 667), (85, 89, 667, 666), (87, 85, 666, 665), (86, 87, 665, 664), (83, 86, 664, 663), (79, 83, 663, 662), (81, 79, 662, 661), (80, 81, 661, 660), (77, 80, 660, 659), (73, 77, 659, 658), (75, 73, 658, 657), (74, 75, 657, 656), (71, 74, 656, 655), (67, 71, 655, 654), (69, 67, 654, 653), (68, 69, 653, 652), (65, 68, 652, 651), (61, 65, 651, 650), (63, 61, 650, 649), (62, 63, 649, 648), (59, 62, 648, 647), (55, 59, 647, 646), (57, 55, 646, 645), (56, 57, 645, 644), (49, 56, 644, 643), (47, 49, 643, 642), (46, 47, 642, 641), (44, 46, 641, 622), (18, 14, 639, 640), (14, 10, 638, 639), (10, 5, 637, 638), (5, 4, 636, 637), (4, 1, 635, 636), (1, 0, 634, 635), (0, 6, 633, 634), (6, 7, 632, 633), (7, 11, 631, 632), (11, 15, 630, 631), (15, 19, 629, 630), (19, 23, 628, 629), (23, 27, 627, 628), (27, 31, 626, 627), (31, 283, 625, 626), (283, 35, 624, 625), (35, 39, 623, 624), (39, 44, 622, 623), (429, 756, 163)])
_uv = me_plane.uv_layers.new(name='UVMap')
_uv.uv.foreach_set('vector', [0.153, 0.8335, 0.1677, 0.8613, 0.1983, 0.8468, 0.1834, 0.8193, 0.1983, 0.8468, 0.1677, 0.8613, 0.1897, 0.8935, 0.2147, 0.8827, 0.153, 0.8335, 0.1834, 0.8193, 0.1655, 0.7923, 0.1422, 0.8082, 0.1655, 0.7923, 0.1834, 0.8193, 0.2319, 0.7951, 0.2146, 0.7667, 0.1983, 0.8468, 0.2147, 0.8827, 0.2619, 0.8554, 0.2459, 0.8209, 0.1834, 0.8193, 0.1983, 0.8468, 0.2459, 0.8209, 0.2319, 0.7951, 0.2146, 0.7667, 0.2319, 0.7951, 0.2798, 0.7682, 0.2649, 0.7426, 0.2459, 0.8209, 0.2619, 0.8554, 0.3084, 0.8197, 0.2926, 0.79, 0.2319, 0.7951, 0.2459, 0.8209, 0.2926, 0.79, 0.2798, 0.7682, 0.2649, 0.7426, 0.2798, 0.7682, 0.3169, 0.746, 0.3034, 0.7248, 0.2926, 0.79, 0.3084, 0.8197, 0.3526, 0.792, 0.3298, 0.7638, 0.2798, 0.7682, 0.2926, 0.79, 0.3298, 0.7638, 0.3169, 0.746, 0.3034, 0.7248, 0.3169, 0.746, 0.3485, 0.7287, 0.3345, 0.7096, 0.3298, 0.7638, 0.3526, 0.792, 0.3851, 0.771, 0.3624, 0.7458, 0.3169, 0.746, 0.3298, 0.7638, 0.3624, 0.7458, 0.3485, 0.7287, 0.3345, 0.7096, 0.3485, 0.7287, 0.3756, 0.7013, 0.365, 0.6878, 0.3624, 0.7458, 0.3851, 0.771, 0.3995, 0.7271, 0.3844, 0.7123, 0.3485, 0.7287, 0.3624, 0.7458, 0.3844, 0.7123, 0.3756, 0.7013, 0.365, 0.6878, 0.3756, 0.7013, 0.3964, 0.6759, 0.3869, 0.6648, 0.3844, 0.7123, 0.3995, 0.7271, 0.418, 0.6999, 0.4047, 0.6854, 0.3756, 0.7013, 0.3844, 0.7123, 0.4047, 0.6854, 0.3964, 0.6759, 0.4029, 0.6518, 0.4127, 0.6621, 0.4309, 0.6475, 0.4203, 0.6376, 0.4215, 0.6713, 0.4319, 0.6873, 0.4502, 0.6755, 0.4405, 0.6566, 0.4127, 0.6621, 0.4215, 0.6713, 0.4405, 0.6566, 0.4309, 0.6475, 0.4203, 0.6376, 0.4309, 0.6475, 0.4649, 0.6196, 0.4509, 0.6054, 0.4405, 0.6566, 0.4502, 0.6755, 0.4907, 0.6468, 0.4755, 0.6297, 0.4309, 0.6475, 0.4405, 0.6566, 0.4755, 0.6297, 0.4649, 0.6196, 0.4509, 0.6054, 0.4649, 0.6196, 0.4984, 0.5933, 0.4827, 0.5804, 0.4755, 0.6297, 0.4907, 0.6468, 0.5149, 0.6159, 0.509, 0.6037, 0.4649, 0.6196, 0.4755, 0.6297, 0.509, 0.6037, 0.4984, 0.5933, 0.4509, 0.6054, 0.4827, 0.5804, 0.4616, 0.5562, 0.438, 0.5766, 0.438, 0.5766, 0.4616, 0.5562, 0.4316, 0.5454, 0.4132, 0.562, 0.4316, 0.5454, 0.4616, 0.5562, 0.4961, 0.5354, 0.4697, 0.5168, 0.4827, 0.5804, 0.4984, 0.5933, 0.5366, 0.558, 0.5086, 0.5561, 0.4984, 0.5933, 0.509, 0.6037, 0.5682, 0.5802, 0.5366, 0.558, 0.4697, 0.5168, 0.4961, 0.5354, 0.5024, 0.5173, 0.4852, 0.5044, 0.509, 0.6037, 0.5149, 0.6159, 0.556, 0.5975, 0.5682, 0.5802, 0.4616, 0.5562, 0.4827, 0.5804, 0.5086, 0.5561, 0.4961, 0.5354, 0.4697, 0.5168, 0.4852, 0.5044, 0.4731, 0.4985, 0.4698, 0.502, 0.4852, 0.5044, 0.5024, 0.5173, 0.5249, 0.504, 0.5015, 0.4907, 0.5015, 0.4907, 0.5249, 0.504, 0.5377, 0.4912, 0.5125, 0.4812, 0.5015, 0.4907, 0.5125, 0.4812, 0.5011, 0.4758, 0.4978, 0.4792, 0.5125, 0.4812, 0.5377, 0.4912, 0.5409, 0.4788, 0.5237, 0.4706, 0.5237, 0.4706, 0.5409, 0.4788, 0.5484, 0.4697, 0.5329, 0.4605, 0.5237, 0.4706, 0.5329, 0.4605, 0.5216, 0.4552, 0.519, 0.4592, 0.5329, 0.4605, 0.5484, 0.4697, 0.5631, 0.4633, 0.5437, 0.4493, 0.5437, 0.4493, 0.5631, 0.4633, 0.5763, 0.4507, 0.5535, 0.4375, 0.5437, 0.4493, 0.5535, 0.4375, 0.5413, 0.4335, 0.5391, 0.4365, 0.5535, 0.4375, 0.5763, 0.4507, 0.5825, 0.4359, 0.5637, 0.4257, 0.5637, 0.4257, 0.5825, 0.4359, 0.6006, 0.4256, 0.5748, 0.4131, 0.5637, 0.4257, 0.5748, 0.4131, 0.5619, 0.408, 0.5584, 0.4131, 0.5748, 0.4131, 0.6006, 0.4256, 0.6058, 0.4088, 0.5879, 0.3997, 0.5879, 0.3997, 0.6058, 0.4088, 0.6166, 0.3969, 0.6007, 0.3879, 0.5879, 0.3997, 0.6007, 0.3879, 0.5873, 0.3798, 0.5829, 0.3847, 0.6007, 0.3879, 0.6166, 0.3969, 0.6288, 0.3866, 0.6148, 0.3775, 0.6148, 0.3775, 0.6288, 0.3866, 0.6587, 0.3606, 0.6434, 0.3587, 0.6148, 0.3775, 0.6434, 0.3587, 0.6207, 0.3609, 0.6142, 0.3639, 0.5377, 0.4912, 0.5249, 0.504, 0.5444, 0.512, 0.548, 0.508, 0.548, 0.508, 0.5444, 0.512, 0.5484, 0.5171, 0.5534, 0.5115, 0.5534, 0.5115, 0.5484, 0.5171, 0.5534, 0.5398, 0.5753, 0.5146, 0.5753, 0.5146, 0.5865, 0.5225, 0.599, 0.5081, 0.5904, 0.4989, 0.5366, 0.558, 0.5682, 0.5802, 0.5659, 0.552, 0.5534, 0.5398, 0.5534, 0.5398, 0.5659, 0.552, 0.5865, 0.5225, 0.5753, 0.5146, 0.5904, 0.4989, 0.599, 0.5081, 0.6231, 0.4859, 0.6128, 0.4758, 0.6128, 0.4758, 0.6231, 0.4859, 0.636, 0.4767, 0.6273, 0.4643, 0.6273, 0.4643, 0.636, 0.4767, 0.6609, 0.4759, 0.6411, 0.4488, 0.5763, 0.4507, 0.5631, 0.4633, 0.5812, 0.4709, 0.585, 0.4675, 0.585, 0.4675, 0.5812, 0.4709, 0.5861, 0.4766, 0.5907, 0.4735, 0.6128, 0.4758, 0.5907, 0.4735, 0.5861, 0.4766, 0.5904, 0.4989, 0.6188, 0.4168, 0.6141, 0.4303, 0.6227, 0.4382, 0.6308, 0.4277, 0.6407, 0.3935, 0.6293, 0.4051, 0.6417, 0.4145, 0.6536, 0.4021, 0.6293, 0.4051, 0.6188, 0.4168, 0.6308, 0.4277, 0.6417, 0.4145, 0.6709, 0.3653, 0.6407, 0.3935, 0.6536, 0.4021, 0.6836, 0.3772, 0.3851, 0.771, 0.3526, 0.792, 0.3623, 0.791, 0.392, 0.7833, 0.6514, 0.5091, 0.6424, 0.5163, 0.7017, 0.5719, 0.7056, 0.5645, 0.6424, 0.5163, 0.6252, 0.533, 0.6908, 0.5875, 0.7017, 0.5719, 0.6548, 0.431, 0.6694, 0.4463, 0.6853, 0.4343, 0.6642, 0.414, 0.6411, 0.4488, 0.6609, 0.4759, 0.6694, 0.4463, 0.6548, 0.431, 0.6308, 0.4277, 0.6227, 0.4382, 0.6273, 0.4643, 0.6411, 0.4488, 0.3851, 0.771, 0.392, 0.7833, 0.4297, 0.7846, 0.4287, 0.7771, 0.6536, 0.4021, 0.6417, 0.4145, 0.6548, 0.431, 0.6642, 0.414, 0.6417, 0.4145, 0.6308, 0.4277, 0.6411, 0.4488, 0.6548, 0.431, 0.6045, 0.5651, 0.6045, 0.5745, 0.6566, 0.6087, 0.6697, 0.6083, 0.6252, 0.533, 0.6157, 0.5441, 0.6829, 0.5963, 0.6908, 0.5875, 0.6618, 0.5061, 0.6514, 0.5091, 0.7056, 0.5645, 0.7042, 0.5493, 0.6157, 0.5441, 0.6045, 0.5651, 0.6697, 0.6083, 0.6829, 0.5963, 0.5592, 0.6153, 0.5269, 0.631, 0.5362, 0.6447, 0.5658, 0.6268, 0.5269, 0.631, 0.5034, 0.6589, 0.5083, 0.6713, 0.5362, 0.6447, 0.5658, 0.6268, 0.5362, 0.6447, 0.543, 0.6584, 0.5695, 0.6426, 0.5362, 0.6447, 0.5083, 0.6713, 0.5287, 0.6754, 0.543, 0.6584, 0.5695, 0.6426, 0.543, 0.6584, 0.549, 0.6655, 0.566, 0.6596, 0.543, 0.6584, 0.5287, 0.6754, 0.5433, 0.6762, 0.549, 0.6655, 0.566, 0.6596, 0.549, 0.6655, 0.5567, 0.671, 0.5629, 0.6683, 0.549, 0.6655, 0.5433, 0.6762, 0.5539, 0.6751, 0.5567, 0.671, 0.392, 0.7833, 0.3623, 0.791, 0.3617, 0.7983, 0.394, 0.7909, 0.392, 0.7833, 0.394, 0.7909, 0.4306, 0.7917, 0.4297, 0.7846, 0.4297, 0.7846, 0.4306, 0.7917, 0.449, 0.7947, 0.4474, 0.7862, 0.4555, 0.7875, 0.4568, 0.7919, 0.4631, 0.7944, 0.4644, 0.7898, 0.459, 0.7996, 0.4568, 0.7919, 0.449, 0.7947, 0.4564, 0.7821, 0.4652, 0.7842, 0.4703, 0.7658, 0.4626, 0.7633, 0.4626, 0.7633, 0.4703, 0.7658, 0.4764, 0.7456, 0.4688, 0.7433, 0.4688, 0.7433, 0.4764, 0.7456, 0.4832, 0.7257, 0.4755, 0.7234, 0.4755, 0.7234, 0.4832, 0.7257, 0.4907, 0.7063, 0.4831, 0.7037, 0.4831, 0.7037, 0.4907, 0.7063, 0.4995, 0.6884, 0.4923, 0.6848, 0.4319, 0.6873, 0.418, 0.6999, 0.4223, 0.7162, 0.4297, 0.7118, 0.4297, 0.7118, 0.4223, 0.7162, 0.4236, 0.7398, 0.4302, 0.7367, 0.4302, 0.7367, 0.4236, 0.7398, 0.43, 0.7567, 0.434, 0.7532, 0.439, 0.752, 0.434, 0.7532, 0.438, 0.7619, 0.6709, 0.3653, 0.6836, 0.3772, 0.7862, 0.2696, 0.767, 0.2636, 0.6434, 0.3587, 0.6587, 0.3606, 0.757, 0.2527, 0.7403, 0.2601, 0.6642, 0.414, 0.6853, 0.4343, 0.7034, 0.3792, 0.6836, 0.3772, 0.6836, 0.3772, 0.6536, 0.4021, 0.6642, 0.414, 0.806, 0.3275, 0.7361, 0.3973, 0.7705, 0.4318, 0.834, 0.359, 0.7361, 0.3973, 0.7205, 0.4278, 0.7463, 0.4531, 0.7705, 0.4318, 0.806, 0.3275, 0.834, 0.359, 0.8494, 0.3347, 0.8278, 0.3234, 0.8494, 0.3347, 0.834, 0.359, 0.8542, 0.3751, 0.8636, 0.3518, 0.834, 0.359, 0.7705, 0.4318, 0.7919, 0.4449, 0.8542, 0.3751, 0.7705, 0.4318, 0.7463, 0.4531, 0.7676, 0.4634, 0.7919, 0.4449, 0.767, 0.2636, 0.7862, 0.2696, 0.8003, 0.2445, 0.782, 0.2387, 0.782, 0.2387, 0.8003, 0.2445, 0.8065, 0.2334, 0.7872, 0.2248, 0.7872, 0.2248, 0.8065, 0.2334, 0.8125, 0.2229, 0.7942, 0.2132, 0.7942, 0.2132, 0.8125, 0.2229, 0.8153, 0.2181, 0.7959, 0.2099, 0.7959, 0.2099, 0.8153, 0.2181, 0.8192, 0.2084, 0.8013, 0.1992, 0.8013, 0.1992, 0.8192, 0.2084, 0.8255, 0.1988, 0.8078, 0.1891, 0.8078, 0.1891, 0.8255, 0.1988, 0.8276, 0.1954, 0.8091, 0.1867, 0.8091, 0.1867, 0.8276, 0.1954, 0.8343, 0.1878, 0.815, 0.1766, 0.815, 0.1766, 0.8343, 0.1878, 0.8381, 0.1788, 0.8222, 0.1667, 0.8222, 0.1667, 0.8381, 0.1788, 0.8413, 0.1745, 0.8243, 0.1638, 0.8243, 0.1638, 0.8413, 0.1745, 0.8497, 0.1649, 0.8315, 0.1529, 0.8315, 0.1529, 0.8497, 0.1649, 0.8577, 0.1552, 0.84, 0.1425, 0.84, 0.1425, 0.8577, 0.1552, 0.8608, 0.1514, 0.842, 0.1399, 0.842, 0.1399, 0.8608, 0.1514, 0.869, 0.1412, 0.8497, 0.1286, 0.8497, 0.1286, 0.869, 0.1412, 0.8762, 0.1313, 0.8574, 0.118, 0.8574, 0.118, 0.8762, 0.1313, 0.8789, 0.1268, 0.8595, 0.1152, 0.8595, 0.1152, 0.8789, 0.1268, 0.8849, 0.1175, 0.8665, 0.1047, 0.8665, 0.1047, 0.8849, 0.1175, 0.8921, 0.1084, 0.8741, 0.09457, 0.8741, 0.09457, 0.8921, 0.1084, 0.8952, 0.1044, 0.8763, 0.09177, 0.8763, 0.09177, 0.8952, 0.1044, 0.9009, 0.09501, 0.8837, 0.0815, 0.8837, 0.0815, 0.9009, 0.09501, 0.908, 0.08785, 0.8922, 0.07254, 0.8922, 0.07254, 0.908, 0.08785, 0.9095, 0.08221, 0.8954, 0.06938, 0.8954, 0.06938, 0.9095, 0.08221, 0.9146, 0.07672, 0.8993, 0.06458, 0.8993, 0.06458, 0.9146, 0.07672, 0.9187, 0.06607, 0.9068, 0.05769, 0.9068, 0.05769, 0.9187, 0.06607, 0.9211, 0.05575, 0.9132, 0.05181, 0.9132, 0.05181, 0.9211, 0.05575, 0.923, 0.04751, 0.9201, 0.04597, 0.5034, 0.6589, 0.4923, 0.6848, 0.4995, 0.6884, 0.5083, 0.6713, 0.4961, 0.5354, 0.5086, 0.5561, 0.5228, 0.5352, 0.5206, 0.5334, 0.5249, 0.504, 0.5024, 0.5173, 0.5209, 0.5305, 0.5247, 0.5277, 0.5534, 0.5115, 0.5753, 0.5146, 0.5682, 0.4938, 0.5645, 0.4927, 0.9086, 0.04459, 0.9132, 0.05181, 0.9201, 0.04597, 0.9183, 0.04312, 0.8967, 0.04728, 0.9068, 0.05769, 0.9132, 0.05181, 0.9086, 0.04459, 0.8844, 0.05205, 0.8993, 0.06458, 0.9068, 0.05769, 0.8967, 0.04728, 0.8797, 0.0584, 0.8954, 0.06938, 0.8993, 0.06458, 0.8844, 0.05205, 0.8739, 0.06054, 0.8922, 0.07254, 0.8954, 0.06938, 0.8797, 0.0584, 0.8656, 0.06864, 0.8837, 0.0815, 0.8922, 0.07254, 0.8739, 0.06054, 0.8586, 0.078, 0.8763, 0.09177, 0.8837, 0.0815, 0.8656, 0.06864, 0.8554, 0.0821, 0.8741, 0.09457, 0.8763, 0.09177, 0.8586, 0.078, 0.848, 0.09186, 0.8665, 0.1047, 0.8741, 0.09457, 0.8554, 0.0821, 0.8415, 0.1019, 0.8595, 0.1152, 0.8665, 0.1047, 0.848, 0.09186, 0.8384, 0.106, 0.8574, 0.118, 0.8595, 0.1152, 0.8415, 0.1019, 0.8313, 0.1159, 0.8497, 0.1286, 0.8574, 0.118, 0.8384, 0.106, 0.8252, 0.1278, 0.842, 0.1399, 0.8497, 0.1286, 0.8313, 0.1159, 0.8224, 0.1315, 0.84, 0.1425, 0.842, 0.1399, 0.8252, 0.1278, 0.8137, 0.1415, 0.8315, 0.1529, 0.84, 0.1425, 0.8224, 0.1315, 0.8082, 0.1529, 0.8243, 0.1638, 0.8315, 0.1529, 0.8137, 0.1415, 0.8053, 0.1573, 0.8222, 0.1667, 0.8243, 0.1638, 0.8082, 0.1529, 0.7977, 0.1672, 0.815, 0.1766, 0.8222, 0.1667, 0.8053, 0.1573, 0.7923, 0.1766, 0.8091, 0.1867, 0.815, 0.1766, 0.7977, 0.1672, 0.7903, 0.18, 0.8078, 0.1891, 0.8091, 0.1867, 0.7923, 0.1766, 0.7835, 0.1903, 0.8013, 0.1992, 0.8078, 0.1891, 0.7903, 0.18, 0.7788, 0.2001, 0.7959, 0.2099, 0.8013, 0.1992, 0.7835, 0.1903, 0.7762, 0.2047, 0.7942, 0.2132, 0.7959, 0.2099, 0.7788, 0.2001, 0.7695, 0.2148, 0.7872, 0.2248, 0.7942, 0.2132, 0.7762, 0.2047, 0.7669, 0.2278, 0.782, 0.2387, 0.7872, 0.2248, 0.7695, 0.2148, 0.757, 0.2527, 0.767, 0.2636, 0.782, 0.2387, 0.7669, 0.2278, 0.6587, 0.3606, 0.6709, 0.3653, 0.767, 0.2636, 0.757, 0.2527, 0.6587, 0.3606, 0.6288, 0.3866, 0.6407, 0.3935, 0.6709, 0.3653, 0.6166, 0.3969, 0.6058, 0.4088, 0.6188, 0.4168, 0.6293, 0.4051, 0.6288, 0.3866, 0.6166, 0.3969, 0.6293, 0.4051, 0.6407, 0.3935, 0.6058, 0.4088, 0.6006, 0.4256, 0.6141, 0.4303, 0.6188, 0.4168, 0.4287, 0.7771, 0.4297, 0.7846, 0.4474, 0.7862, 0.4471, 0.7784, 0.4564, 0.7821, 0.4555, 0.7875, 0.4644, 0.7898, 0.4652, 0.7842, 0.6836, 0.3772, 0.7034, 0.3792, 0.7981, 0.2896, 0.7862, 0.2696, 0.4471, 0.7784, 0.4474, 0.7862, 0.4555, 0.7875, 0.4564, 0.7821, 0.4907, 0.6468, 0.4844, 0.6807, 0.4923, 0.6848, 0.5034, 0.6589, 0.4751, 0.701, 0.4831, 0.7037, 0.4923, 0.6848, 0.4844, 0.6807, 0.4677, 0.721, 0.4755, 0.7234, 0.4831, 0.7037, 0.4751, 0.701, 0.4612, 0.741, 0.4688, 0.7433, 0.4755, 0.7234, 0.4677, 0.721, 0.455, 0.7609, 0.4626, 0.7633, 0.4688, 0.7433, 0.4612, 0.741, 0.4471, 0.7784, 0.4564, 0.7821, 0.4626, 0.7633, 0.455, 0.7609, 0.4631, 0.7944, 0.4568, 0.7919, 0.459, 0.7996, 0.4474, 0.7862, 0.449, 0.7947, 0.4568, 0.7919, 0.4555, 0.7875, 0.5149, 0.6159, 0.4907, 0.6468, 0.5034, 0.6589, 0.5269, 0.631, 0.556, 0.5975, 0.5149, 0.6159, 0.5269, 0.631, 0.5592, 0.6153, 0.434, 0.7532, 0.43, 0.7567, 0.438, 0.7619, 0.4363, 0.7338, 0.4302, 0.7367, 0.434, 0.7532, 0.439, 0.752, 0.437, 0.7076, 0.4297, 0.7118, 0.4302, 0.7367, 0.4363, 0.7338, 0.4502, 0.6755, 0.4319, 0.6873, 0.4297, 0.7118, 0.437, 0.7076, 0.3964, 0.6759, 0.4047, 0.6854, 0.4215, 0.6713, 0.4127, 0.6621, 0.4047, 0.6854, 0.418, 0.6999, 0.4319, 0.6873, 0.4215, 0.6713, 0.3869, 0.6648, 0.3964, 0.6759, 0.4127, 0.6621, 0.4029, 0.6518, 0.5865, 0.5225, 0.5659, 0.552, 0.6045, 0.5651, 0.6157, 0.5441, 0.6609, 0.4759, 0.636, 0.4767, 0.6514, 0.5091, 0.6618, 0.5061, 0.599, 0.5081, 0.5865, 0.5225, 0.6157, 0.5441, 0.6252, 0.533, 0.5659, 0.552, 0.5682, 0.5802, 0.6045, 0.5745, 0.6045, 0.5651, 0.6231, 0.4859, 0.599, 0.5081, 0.6252, 0.533, 0.6424, 0.5163, 0.636, 0.4767, 0.6231, 0.4859, 0.6424, 0.5163, 0.6514, 0.5091, 0.7981, 0.2896, 0.806, 0.3275, 0.8278, 0.3234, 0.8306, 0.3054, 0.7034, 0.3792, 0.6853, 0.4343, 0.7205, 0.4278, 0.7361, 0.3973, 0.7981, 0.2896, 0.7034, 0.3792, 0.7361, 0.3973, 0.806, 0.3275, 0.1442, 0.8283, 0.1751, 0.8145, 0.1896, 0.8426, 0.1584, 0.8567, 0.1896, 0.8426, 0.2054, 0.8791, 0.1801, 0.8896, 0.1584, 0.8567, 0.1442, 0.8283, 0.1337, 0.8026, 0.1575, 0.787, 0.1751, 0.8145, 0.1575, 0.787, 0.2076, 0.7621, 0.2244, 0.7911, 0.1751, 0.8145, 0.1896, 0.8426, 0.2382, 0.8174, 0.2536, 0.8524, 0.2054, 0.8791, 0.1751, 0.8145, 0.2244, 0.7911, 0.2382, 0.8174, 0.1896, 0.8426, 0.2076, 0.7621, 0.2587, 0.7387, 0.2733, 0.7648, 0.2244, 0.7911, 0.2382, 0.8174, 0.2858, 0.787, 0.3012, 0.8173, 0.2536, 0.8524, 0.2244, 0.7911, 0.2733, 0.7648, 0.2858, 0.787, 0.2382, 0.8174, 0.2587, 0.7387, 0.298, 0.7214, 0.3111, 0.7431, 0.2733, 0.7648, 0.2858, 0.787, 0.3239, 0.7613, 0.3463, 0.7902, 0.3012, 0.8173, 0.2733, 0.7648, 0.3111, 0.7431, 0.3239, 0.7613, 0.2858, 0.787, 0.298, 0.7214, 0.3296, 0.7067, 0.3433, 0.7262, 0.3111, 0.7431, 0.4377, 0.6552, 0.4734, 0.6287, 0.4884, 0.6462, 0.4468, 0.6741, 0.3111, 0.7431, 0.3433, 0.7262, 0.3571, 0.7437, 0.3239, 0.7613, 0.3296, 0.7067, 0.3608, 0.6853, 0.3713, 0.6991, 0.3433, 0.7262, 0.3799, 0.7103, 0.4009, 0.6836, 0.4137, 0.6982, 0.3948, 0.7256, 0.3433, 0.7262, 0.3713, 0.6991, 0.3799, 0.7103, 0.3571, 0.7437, 0.3608, 0.6853, 0.3834, 0.6625, 0.3927, 0.6738, 0.3713, 0.6991, 0.4009, 0.6836, 0.4182, 0.6697, 0.4281, 0.6859, 0.4137, 0.6982, 0.3713, 0.6991, 0.3927, 0.6738, 0.4009, 0.6836, 0.3799, 0.7103, 0.3998, 0.6496, 0.4176, 0.6357, 0.4282, 0.6459, 0.4095, 0.6603, 0.5134, 0.6155, 0.5251, 0.631, 0.5009, 0.6586, 0.4884, 0.6462, 0.4095, 0.6603, 0.4282, 0.6459, 0.4377, 0.6552, 0.4182, 0.6697, 0.4176, 0.6357, 0.4491, 0.6038, 0.4629, 0.6184, 0.4282, 0.6459, 0.4716, 0.7004, 0.4813, 0.6802, 0.4891, 0.6845, 0.4795, 0.7034, 0.4282, 0.6459, 0.4629, 0.6184, 0.4734, 0.6287, 0.4377, 0.6552, 0.4491, 0.6038, 0.4815, 0.5791, 0.4972, 0.5924, 0.4629, 0.6184, 0.4629, 0.6184, 0.4972, 0.5924, 0.5076, 0.6032, 0.4734, 0.6287, 0.4491, 0.6038, 0.4366, 0.5746, 0.4607, 0.5545, 0.4815, 0.5791, 0.4366, 0.5746, 0.4119, 0.5596, 0.4307, 0.5432, 0.4607, 0.5545, 0.4307, 0.5432, 0.4693, 0.5151, 0.4963, 0.5341, 0.4607, 0.5545, 0.4815, 0.5791, 0.5084, 0.5546, 0.5359, 0.5571, 0.4972, 0.5924, 0.4972, 0.5924, 0.5359, 0.5571, 0.5677, 0.5805, 0.5076, 0.6032, 0.4693, 0.5151, 0.4852, 0.5028, 0.503, 0.5166, 0.4963, 0.5341, 0.5076, 0.6032, 0.5677, 0.5805, 0.5551, 0.5978, 0.5134, 0.6155, 0.4607, 0.5545, 0.4963, 0.5341, 0.5084, 0.5546, 0.4815, 0.5791, 0.4693, 0.5151, 0.4697, 0.5002, 0.4731, 0.4967, 0.4852, 0.5028, 0.4852, 0.5028, 0.5018, 0.4893, 0.5254, 0.5035, 0.503, 0.5166, 0.5018, 0.4893, 0.513, 0.4799, 0.5376, 0.4905, 0.5254, 0.5035, 0.5018, 0.4893, 0.4982, 0.4776, 0.5016, 0.4743, 0.513, 0.4799, 0.513, 0.4799, 0.5243, 0.4694, 0.5411, 0.478, 0.5376, 0.4905, 0.5243, 0.4694, 0.5337, 0.4595, 0.5488, 0.4687, 0.5411, 0.478, 0.5243, 0.4694, 0.5199, 0.4579, 0.5226, 0.4541, 0.5337, 0.4595, 0.5337, 0.4595, 0.5447, 0.4486, 0.5639, 0.4625, 0.5488, 0.4687, 0.5447, 0.4486, 0.5547, 0.4371, 0.5771, 0.451, 0.5639, 0.4625, 0.5447, 0.4486, 0.5404, 0.4357, 0.5426, 0.4328, 0.5547, 0.4371, 0.5547, 0.4371, 0.5651, 0.4256, 0.5836, 0.4364, 0.5771, 0.451, 0.5651, 0.4256, 0.5764, 0.4135, 0.6019, 0.4267, 0.5836, 0.4364, 0.5651, 0.4256, 0.5602, 0.4131, 0.5638, 0.4081, 0.5764, 0.4135, 0.5764, 0.4135, 0.5897, 0.4006, 0.6072, 0.4099, 0.6019, 0.4267, 0.5897, 0.4006, 0.6026, 0.3892, 0.6181, 0.3984, 0.6072, 0.4099, 0.5897, 0.4006, 0.5851, 0.3856, 0.5895, 0.3809, 0.6026, 0.3892, 0.6026, 0.3892, 0.6166, 0.3793, 0.6303, 0.3884, 0.6181, 0.3984, 0.6166, 0.3793, 0.6452, 0.3612, 0.6603, 0.3635, 0.6303, 0.3884, 0.6166, 0.3793, 0.6163, 0.3658, 0.6228, 0.363, 0.6452, 0.3612, 0.5376, 0.4905, 0.5481, 0.508, 0.5446, 0.5117, 0.5254, 0.5035, 0.5481, 0.508, 0.5534, 0.5117, 0.5484, 0.5167, 0.5446, 0.5117, 0.5534, 0.5117, 0.5763, 0.515, 0.5528, 0.5393, 0.5484, 0.5167, 0.5763, 0.515, 0.5917, 0.4994, 0.5997, 0.5085, 0.5871, 0.5226, 0.5359, 0.5571, 0.5528, 0.5393, 0.5657, 0.552, 0.5677, 0.5805, 0.5528, 0.5393, 0.5763, 0.515, 0.5871, 0.5226, 0.5657, 0.552, 0.5917, 0.4994, 0.6133, 0.4765, 0.6234, 0.4861, 0.5997, 0.5085, 0.6133, 0.4765, 0.6276, 0.4651, 0.6361, 0.4772, 0.6234, 0.4861, 0.6276, 0.4651, 0.6414, 0.4499, 0.6606, 0.4767, 0.6361, 0.4772, 0.5771, 0.451, 0.5854, 0.4682, 0.5823, 0.4708, 0.5639, 0.4625, 0.5854, 0.4682, 0.591, 0.474, 0.5872, 0.4765, 0.5823, 0.4708, 0.6133, 0.4765, 0.5917, 0.4994, 0.5872, 0.4765, 0.591, 0.474, 0.6199, 0.418, 0.6316, 0.429, 0.6234, 0.4393, 0.6151, 0.4315, 0.6419, 0.3955, 0.6544, 0.4042, 0.6425, 0.4161, 0.6304, 0.4067, 0.6304, 0.4067, 0.6425, 0.4161, 0.6316, 0.429, 0.6199, 0.418, 0.6722, 0.3684, 0.6843, 0.3804, 0.6544, 0.4042, 0.6419, 0.3955, 0.3571, 0.7437, 0.3799, 0.7103, 0.3948, 0.7256, 0.3794, 0.7695, 0.6514, 0.5091, 0.7059, 0.5632, 0.7022, 0.5704, 0.6426, 0.5164, 0.6426, 0.5164, 0.7022, 0.5704, 0.6916, 0.5867, 0.6256, 0.533, 0.6551, 0.4326, 0.6646, 0.416, 0.6848, 0.4361, 0.6692, 0.4477, 0.6414, 0.4499, 0.6551, 0.4326, 0.6692, 0.4477, 0.6606, 0.4767, 0.6316, 0.429, 0.6414, 0.4499, 0.6276, 0.4651, 0.6234, 0.4393, 0.4281, 0.6859, 0.4254, 0.7104, 0.418, 0.7148, 0.4137, 0.6982, 0.6544, 0.4042, 0.6646, 0.416, 0.6551, 0.4326, 0.6425, 0.4161, 0.6425, 0.4161, 0.6551, 0.4326, 0.6414, 0.4499, 0.6316, 0.429, 0.6048, 0.5652, 0.6707, 0.6081, 0.6575, 0.6086, 0.6049, 0.5746, 0.6256, 0.533, 0.6916, 0.5867, 0.6842, 0.5955, 0.616, 0.5442, 0.6617, 0.506, 0.7043, 0.5482, 0.7059, 0.5632, 0.6514, 0.5091, 0.616, 0.5442, 0.6842, 0.5955, 0.6707, 0.6081, 0.6048, 0.5652, 0.558, 0.6157, 0.5645, 0.6275, 0.5343, 0.645, 0.5251, 0.631, 0.5251, 0.631, 0.5343, 0.645, 0.5056, 0.6712, 0.5009, 0.6586, 0.5645, 0.6275, 0.5679, 0.6435, 0.5409, 0.6589, 0.5343, 0.645, 0.5343, 0.645, 0.5409, 0.6589, 0.5261, 0.6758, 0.5056, 0.6712, 0.5679, 0.6435, 0.564, 0.6606, 0.5467, 0.6662, 0.5409, 0.6589, 0.5409, 0.6589, 0.5467, 0.6662, 0.5407, 0.6769, 0.5261, 0.6758, 0.564, 0.6606, 0.5607, 0.6693, 0.5544, 0.6719, 0.5467, 0.6662, 0.5467, 0.6662, 0.5544, 0.6719, 0.5515, 0.676, 0.5407, 0.6769, 0.3863, 0.7821, 0.4243, 0.784, 0.4251, 0.7912, 0.3882, 0.7898, 0.4421, 0.7859, 0.4502, 0.7874, 0.4515, 0.7919, 0.4435, 0.7945, 0.4502, 0.7874, 0.4591, 0.7898, 0.4578, 0.7945, 0.4515, 0.7919, 0.5628, 0.4875, 0.5642, 0.4856, 0.5669, 0.4854, 0.5692, 0.4866, 0.5703, 0.4879, 0.571, 0.4915, 0.5686, 0.4933, 0.5653, 0.4923, 0.564, 0.4912, 0.5628, 0.4894, 0.4512, 0.782, 0.4578, 0.7631, 0.4655, 0.7657, 0.46, 0.7842, 0.4578, 0.7631, 0.4644, 0.743, 0.472, 0.7455, 0.4655, 0.7657, 0.4644, 0.743, 0.4715, 0.723, 0.4792, 0.7256, 0.472, 0.7455, 0.4715, 0.723, 0.4795, 0.7034, 0.4871, 0.7061, 0.4792, 0.7256, 0.4795, 0.7034, 0.4891, 0.6845, 0.4963, 0.6883, 0.4871, 0.7061, 0.4254, 0.7104, 0.4255, 0.7355, 0.4188, 0.7387, 0.418, 0.7148, 0.433, 0.7613, 0.4291, 0.7524, 0.4342, 0.7512, 0.4329, 0.7064, 0.4318, 0.7328, 0.4255, 0.7355, 0.4254, 0.7104, 0.6722, 0.3684, 0.7692, 0.27, 0.7885, 0.2764, 0.6843, 0.3804, 0.6452, 0.3612, 0.7432, 0.2655, 0.7592, 0.2591, 0.6603, 0.3635, 0.6646, 0.416, 0.6843, 0.3804, 0.7036, 0.3829, 0.6848, 0.4361, 0.6843, 0.3804, 0.6646, 0.416, 0.6544, 0.4042, 0.8066, 0.3367, 0.8321, 0.3681, 0.769, 0.4311, 0.7351, 0.4015, 0.7351, 0.4015, 0.769, 0.4311, 0.7455, 0.4569, 0.719, 0.4303, 0.8066, 0.3367, 0.8277, 0.3316, 0.8475, 0.3466, 0.8321, 0.3681, 0.8475, 0.3466, 0.8602, 0.3636, 0.85, 0.3847, 0.8321, 0.3681, 0.8321, 0.3681, 0.85, 0.3847, 0.7878, 0.4494, 0.769, 0.4311, 0.769, 0.4311, 0.7878, 0.4494, 0.7641, 0.4663, 0.7455, 0.4569, 0.7692, 0.27, 0.785, 0.2457, 0.8034, 0.2514, 0.7885, 0.2764, 0.785, 0.2457, 0.7907, 0.2318, 0.8103, 0.2411, 0.8034, 0.2514, 0.7907, 0.2318, 0.7983, 0.2204, 0.8162, 0.2311, 0.8103, 0.2411, 0.7983, 0.2204, 0.8002, 0.2172, 0.8189, 0.2262, 0.8162, 0.2311, 0.8002, 0.2172, 0.8061, 0.2068, 0.8242, 0.2172, 0.8189, 0.2262, 0.8061, 0.2068, 0.8133, 0.1969, 0.8306, 0.2081, 0.8242, 0.2172, 0.8133, 0.1969, 0.8147, 0.1945, 0.8329, 0.2045, 0.8306, 0.2081, 0.8147, 0.1945, 0.8212, 0.1845, 0.8396, 0.1958, 0.8329, 0.2045, 0.8212, 0.1845, 0.8286, 0.1741, 0.8463, 0.1869, 0.8396, 0.1958, 0.8286, 0.1741, 0.8306, 0.171, 0.849, 0.1808, 0.8463, 0.1869, 0.8306, 0.171, 0.8376, 0.1598, 0.8571, 0.1712, 0.849, 0.1808, 0.8376, 0.1598, 0.8456, 0.1492, 0.8638, 0.1614, 0.8571, 0.1712, 0.8456, 0.1492, 0.8476, 0.1466, 0.8665, 0.1572, 0.8638, 0.1614, 0.8476, 0.1466, 0.8548, 0.1353, 0.8751, 0.1474, 0.8665, 0.1572, 0.8548, 0.1353, 0.8621, 0.1244, 0.8818, 0.1376, 0.8751, 0.1474, 0.8621, 0.1244, 0.8641, 0.1215, 0.8846, 0.133, 0.8818, 0.1376, 0.8641, 0.1215, 0.8706, 0.1107, 0.8904, 0.1235, 0.8846, 0.133, 0.8706, 0.1107, 0.8779, 0.09993, 0.8973, 0.1136, 0.8904, 0.1235, 0.8779, 0.09993, 0.88, 0.09693, 0.9002, 0.1089, 0.8973, 0.1136, 0.88, 0.09693, 0.8869, 0.08595, 0.9063, 0.09924, 0.9002, 0.1089, 0.8869, 0.08595, 0.8949, 0.07622, 0.9126, 0.09105, 0.9063, 0.09924, 0.8949, 0.07622, 0.898, 0.07255, 0.9138, 0.08494, 0.9126, 0.09105, 0.898, 0.07255, 0.9016, 0.06725, 0.9187, 0.07872, 0.9138, 0.08494, 0.9016, 0.06725, 0.9087, 0.0594, 0.9221, 0.0671, 0.9187, 0.07872, 0.9087, 0.0594, 0.9149, 0.05262, 0.9236, 0.056, 0.9221, 0.0671, 0.9149, 0.05262, 0.9216, 0.04581, 0.9248, 0.04715, 0.9236, 0.056, 0.4578, 0.7945, 0.4536, 0.7996, 0.4515, 0.7919, 0.6133, 0.4765, 0.591, 0.474, 0.6036, 0.4557, 0.6058, 0.4558, 0.5254, 0.5035, 0.5446, 0.5117, 0.5274, 0.5287, 0.5246, 0.5284, 0.6151, 0.4315, 0.6234, 0.4393, 0.6065, 0.4522, 0.6056, 0.451, 0.9094, 0.04552, 0.9194, 0.043, 0.9216, 0.04581, 0.9149, 0.05262, 0.8972, 0.04956, 0.9094, 0.04552, 0.9149, 0.05262, 0.9087, 0.0594, 0.8849, 0.05584, 0.8972, 0.04956, 0.9087, 0.0594, 0.9016, 0.06725, 0.8807, 0.06293, 0.8849, 0.05584, 0.9016, 0.06725, 0.898, 0.07255, 0.8749, 0.06574, 0.8807, 0.06293, 0.898, 0.07255, 0.8949, 0.07622, 0.8668, 0.07412, 0.8749, 0.06574, 0.8949, 0.07622, 0.8869, 0.08595, 0.8611, 0.08391, 0.8668, 0.07412, 0.8869, 0.08595, 0.88, 0.09693, 0.8583, 0.08857, 0.8611, 0.08391, 0.88, 0.09693, 0.8779, 0.09993, 0.8507, 0.09839, 0.8583, 0.08857, 0.8779, 0.09993, 0.8706, 0.1107, 0.8453, 0.1087, 0.8507, 0.09839, 0.8706, 0.1107, 0.8641, 0.1215, 0.8426, 0.1132, 0.8453, 0.1087, 0.8641, 0.1215, 0.8621, 0.1244, 0.8352, 0.123, 0.8426, 0.1132, 0.8621, 0.1244, 0.8548, 0.1353, 0.8302, 0.1349, 0.8352, 0.123, 0.8548, 0.1353, 0.8476, 0.1466, 0.8278, 0.139, 0.8302, 0.1349, 0.8476, 0.1466, 0.8456, 0.1492, 0.8187, 0.1487, 0.8278, 0.139, 0.8456, 0.1492, 0.8376, 0.1598, 0.8141, 0.1601, 0.8187, 0.1487, 0.8376, 0.1598, 0.8306, 0.171, 0.8114, 0.1648, 0.8141, 0.1601, 0.8306, 0.171, 0.8286, 0.1741, 0.8029, 0.1743, 0.8114, 0.1648, 0.8286, 0.1741, 0.8212, 0.1845, 0.7979, 0.1836, 0.8029, 0.1743, 0.8212, 0.1845, 0.8147, 0.1945, 0.796, 0.1872, 0.7979, 0.1836, 0.8147, 0.1945, 0.8133, 0.1969, 0.788, 0.1967, 0.796, 0.1872, 0.8133, 0.1969, 0.8061, 0.2068, 0.7833, 0.206, 0.788, 0.1967, 0.8061, 0.2068, 0.8002, 0.2172, 0.7808, 0.2108, 0.7833, 0.206, 0.8002, 0.2172, 0.7983, 0.2204, 0.7723, 0.2205, 0.7808, 0.2108, 0.7983, 0.2204, 0.7907, 0.2318, 0.7696, 0.2344, 0.7723, 0.2205, 0.7907, 0.2318, 0.785, 0.2457, 0.7592, 0.2591, 0.7696, 0.2344, 0.785, 0.2457, 0.7692, 0.27, 0.6603, 0.3635, 0.7592, 0.2591, 0.7692, 0.27, 0.6722, 0.3684, 0.6603, 0.3635, 0.6722, 0.3684, 0.6419, 0.3955, 0.6303, 0.3884, 0.6181, 0.3984, 0.6304, 0.4067, 0.6199, 0.418, 0.6072, 0.4099, 0.6303, 0.3884, 0.6419, 0.3955, 0.6304, 0.4067, 0.6181, 0.3984, 0.6072, 0.4099, 0.6199, 0.418, 0.6151, 0.4315, 0.6019, 0.4267, 0.3239, 0.7613, 0.3571, 0.7437, 0.3794, 0.7695, 0.3463, 0.7902, 0.6843, 0.3804, 0.7885, 0.2764, 0.7994, 0.2978, 0.7036, 0.3829, 0.5009, 0.6586, 0.5056, 0.6712, 0.4963, 0.6883, 0.4891, 0.6845, 0.4419, 0.7781, 0.4501, 0.7605, 0.4578, 0.7631, 0.4512, 0.782, 0.4419, 0.7781, 0.4512, 0.782, 0.4502, 0.7874, 0.4421, 0.7859, 0.4536, 0.7996, 0.4435, 0.7945, 0.4515, 0.7919, 0.4568, 0.7405, 0.4637, 0.7205, 0.4715, 0.723, 0.4644, 0.743, 0.4501, 0.7605, 0.4568, 0.7405, 0.4644, 0.743, 0.4578, 0.7631, 0.4234, 0.7764, 0.4419, 0.7781, 0.4421, 0.7859, 0.4243, 0.784, 0.4243, 0.784, 0.4421, 0.7859, 0.4435, 0.7945, 0.4251, 0.7912, 0.3863, 0.7821, 0.3882, 0.7898, 0.3554, 0.7967, 0.3561, 0.7893, 0.4637, 0.7205, 0.4716, 0.7004, 0.4795, 0.7034, 0.4715, 0.723, 0.5551, 0.5978, 0.558, 0.6157, 0.5251, 0.631, 0.5134, 0.6155, 0.4318, 0.7328, 0.4342, 0.7512, 0.4291, 0.7524, 0.4255, 0.7355, 0.4255, 0.7355, 0.4291, 0.7524, 0.425, 0.7559, 0.4188, 0.7387, 0.4468, 0.6741, 0.4329, 0.7064, 0.4254, 0.7104, 0.4281, 0.6859, 0.3927, 0.6738, 0.4095, 0.6603, 0.4182, 0.6697, 0.4009, 0.6836, 0.4884, 0.6462, 0.5009, 0.6586, 0.4891, 0.6845, 0.4813, 0.6802, 0.3834, 0.6625, 0.3998, 0.6496, 0.4095, 0.6603, 0.3927, 0.6738, 0.5871, 0.5226, 0.616, 0.5442, 0.6048, 0.5652, 0.5657, 0.552, 0.6606, 0.4767, 0.6617, 0.506, 0.6514, 0.5091, 0.6361, 0.4772, 0.5997, 0.5085, 0.6256, 0.533, 0.616, 0.5442, 0.5871, 0.5226, 0.5657, 0.552, 0.6048, 0.5652, 0.6049, 0.5746, 0.5677, 0.5805, 0.6234, 0.4861, 0.6426, 0.5164, 0.6256, 0.533, 0.5997, 0.5085, 0.6361, 0.4772, 0.6514, 0.5091, 0.6426, 0.5164, 0.6234, 0.4861, 0.7994, 0.2978, 0.8297, 0.3191, 0.8277, 0.3316, 0.8066, 0.3367, 0.7036, 0.3829, 0.7351, 0.4015, 0.719, 0.4303, 0.6848, 0.4361, 0.7994, 0.2978, 0.8066, 0.3367, 0.7351, 0.4015, 0.7036, 0.3829, 0.4393, 0.5979, 0.4284, 0.5803, 0.4366, 0.5746, 0.4491, 0.6038, 0.4118, 0.6287, 0.4393, 0.5979, 0.4491, 0.6038, 0.4176, 0.6357, 0.3952, 0.6432, 0.4118, 0.6287, 0.4176, 0.6357, 0.3998, 0.6496, 0.3791, 0.656, 0.3952, 0.6432, 0.3998, 0.6496, 0.3834, 0.6625, 0.3564, 0.6781, 0.3791, 0.656, 0.3834, 0.6625, 0.3608, 0.6853, 0.3256, 0.6992, 0.3564, 0.6781, 0.3608, 0.6853, 0.3296, 0.7067, 0.2944, 0.7134, 0.3256, 0.6992, 0.3296, 0.7067, 0.298, 0.7214, 0.2552, 0.7303, 0.2944, 0.7134, 0.298, 0.7214, 0.2587, 0.7387, 0.2035, 0.7527, 0.2552, 0.7303, 0.2587, 0.7387, 0.2076, 0.7621, 0.153, 0.7785, 0.2035, 0.7527, 0.2076, 0.7621, 0.1575, 0.787, 0.1287, 0.8024, 0.153, 0.7785, 0.1575, 0.787, 0.1337, 0.8026, 0.1372, 0.8306, 0.1287, 0.8024, 0.1337, 0.8026, 0.1442, 0.8283, 0.1517, 0.8599, 0.1372, 0.8306, 0.1442, 0.8283, 0.1584, 0.8567, 0.1772, 0.8956, 0.1517, 0.8599, 0.1584, 0.8567, 0.1801, 0.8896, 0.2076, 0.8862, 0.1772, 0.8956, 0.1801, 0.8896, 0.2054, 0.8791, 0.2572, 0.8621, 0.2076, 0.8862, 0.2054, 0.8791, 0.2536, 0.8524, 0.3049, 0.8278, 0.2572, 0.8621, 0.2536, 0.8524, 0.3012, 0.8173, 0.3484, 0.7974, 0.3049, 0.8278, 0.3012, 0.8173, 0.3463, 0.7902, 0.4284, 0.5803, 0.4027, 0.5609, 0.4119, 0.5596, 0.4366, 0.5746, 0.4027, 0.5609, 0.4246, 0.5379, 0.4307, 0.5432, 0.4119, 0.5596, 0.4246, 0.5379, 0.4633, 0.5117, 0.4693, 0.5151, 0.4307, 0.5432, 0.4633, 0.5117, 0.4648, 0.4945, 0.4697, 0.5002, 0.4693, 0.5151, 0.4648, 0.4945, 0.4685, 0.4915, 0.4731, 0.4967, 0.4697, 0.5002, 0.4685, 0.4915, 0.4831, 0.4955, 0.4852, 0.5028, 0.4731, 0.4967, 0.4831, 0.4955, 0.496, 0.4865, 0.5018, 0.4893, 0.4852, 0.5028, 0.496, 0.4865, 0.494, 0.4733, 0.4982, 0.4776, 0.5018, 0.4893, 0.494, 0.4733, 0.4976, 0.4699, 0.5016, 0.4743, 0.4982, 0.4776, 0.4976, 0.4699, 0.5107, 0.4732, 0.513, 0.4799, 0.5016, 0.4743, 0.5107, 0.4732, 0.5187, 0.4669, 0.5243, 0.4694, 0.513, 0.4799, 0.5187, 0.4669, 0.5156, 0.4541, 0.5199, 0.4579, 0.5243, 0.4694, 0.5156, 0.4541, 0.5188, 0.4501, 0.5226, 0.4541, 0.5199, 0.4579, 0.5188, 0.4501, 0.5313, 0.4532, 0.5337, 0.4595, 0.5226, 0.4541, 0.5313, 0.4532, 0.5391, 0.4462, 0.5447, 0.4486, 0.5337, 0.4595, 0.5391, 0.4462, 0.5361, 0.4322, 0.5404, 0.4357, 0.5447, 0.4486, 0.5361, 0.4322, 0.5386, 0.4292, 0.5426, 0.4328, 0.5404, 0.4357, 0.5386, 0.4292, 0.5518, 0.4312, 0.5547, 0.4371, 0.5426, 0.4328, 0.5518, 0.4312, 0.5583, 0.4231, 0.5651, 0.4256, 0.5547, 0.4371, 0.5583, 0.4231, 0.5554, 0.4088, 0.5602, 0.4131, 0.5651, 0.4256, 0.5554, 0.4088, 0.5594, 0.4039, 0.5638, 0.4081, 0.5602, 0.4131, 0.5594, 0.4039, 0.5737, 0.4066, 0.5764, 0.4135, 0.5638, 0.4081, 0.5737, 0.4066, 0.5828, 0.3974, 0.5897, 0.4006, 0.5764, 0.4135, 0.5828, 0.3974, 0.5802, 0.3805, 0.5851, 0.3856, 0.5897, 0.4006, 0.5802, 0.3805, 0.5855, 0.3756, 0.5895, 0.3809, 0.5851, 0.3856, 0.5855, 0.3756, 0.6009, 0.3812, 0.6026, 0.3892, 0.5895, 0.3809, 0.6009, 0.3812, 0.6111, 0.3749, 0.6166, 0.3793, 0.6026, 0.3892, 0.6111, 0.3749, 0.6128, 0.3596, 0.6163, 0.3658, 0.6166, 0.3793, 0.6128, 0.3596, 0.6191, 0.3565, 0.6228, 0.363, 0.6163, 0.3658, 0.6191, 0.3565, 0.6398, 0.354, 0.6452, 0.3612, 0.6228, 0.363, 0.6398, 0.354, 0.7404, 0.2621, 0.7432, 0.2655, 0.6452, 0.3612, 0.7404, 0.2621, 0.7543, 0.2542, 0.7592, 0.2591, 0.7432, 0.2655, 0.7543, 0.2542, 0.7643, 0.2334, 0.7696, 0.2344, 0.7592, 0.2591, 0.7643, 0.2334, 0.7628, 0.215, 0.7723, 0.2205, 0.7696, 0.2344, 0.7628, 0.215, 0.7773, 0.2073, 0.7808, 0.2108, 0.7723, 0.2205, 0.7773, 0.2073, 0.7789, 0.2048, 0.7833, 0.206, 0.7808, 0.2108, 0.7789, 0.2048, 0.7788, 0.1911, 0.788, 0.1967, 0.7833, 0.206, 0.7788, 0.1911, 0.7924, 0.1838, 0.796, 0.1872, 0.788, 0.1967, 0.7924, 0.1838, 0.7935, 0.1821, 0.7979, 0.1836, 0.796, 0.1872, 0.7935, 0.1821, 0.7937, 0.1683, 0.8029, 0.1743, 0.7979, 0.1836, 0.7937, 0.1683, 0.808, 0.1611, 0.8114, 0.1648, 0.8029, 0.1743, 0.808, 0.1611, 0.8096, 0.1587, 0.8141, 0.1601, 0.8114, 0.1648, 0.8096, 0.1587, 0.8093, 0.1429, 0.8187, 0.1487, 0.8141, 0.1601, 0.8093, 0.1429, 0.8243, 0.1354, 0.8278, 0.139, 0.8187, 0.1487, 0.8243, 0.1354, 0.8257, 0.1333, 0.8302, 0.1349, 0.8278, 0.139, 0.8257, 0.1333, 0.8256, 0.1171, 0.8352, 0.123, 0.8302, 0.1349, 0.8256, 0.1171, 0.8391, 0.1095, 0.8426, 0.1132, 0.8352, 0.123, 0.8391, 0.1095, 0.8407, 0.1071, 0.8453, 0.1087, 0.8426, 0.1132, 0.8407, 0.1071, 0.841, 0.09211, 0.8507, 0.09839, 0.8453, 0.1087, 0.841, 0.09211, 0.8548, 0.08472, 0.8583, 0.08857, 0.8507, 0.09839, 0.8548, 0.08472, 0.8565, 0.08228, 0.8611, 0.08391, 0.8583, 0.08857, 0.8565, 0.08228, 0.8575, 0.06743, 0.8668, 0.07412, 0.8611, 0.08391, 0.8575, 0.06743, 0.8722, 0.06117, 0.8749, 0.06574, 0.8668, 0.07412, 0.8722, 0.06117, 0.8755, 0.05834, 0.8807, 0.06293, 0.8749, 0.06574, 0.8755, 0.05834, 0.8801, 0.05024, 0.8849, 0.05584, 0.8807, 0.06293, 0.8801, 0.05024, 0.8926, 0.04349, 0.8972, 0.04956, 0.8849, 0.05584, 0.8926, 0.04349, 0.906, 0.03894, 0.9094, 0.04552, 0.8972, 0.04956, 0.906, 0.03894, 0.9173, 0.03742, 0.9194, 0.043, 0.9094, 0.04552, 0.9173, 0.03742, 0.9271, 0.03924, 0.9216, 0.04581, 0.9194, 0.043, 0.9271, 0.03924, 0.93, 0.04732, 0.9248, 0.04715, 0.9216, 0.04581, 0.93, 0.04732, 0.9303, 0.0571, 0.9236, 0.056, 0.9248, 0.04715, 0.9303, 0.0571, 0.9286, 0.06936, 0.9221, 0.0671, 0.9236, 0.056, 0.9286, 0.06936, 0.9247, 0.08163, 0.9187, 0.07872, 0.9221, 0.0671, 0.9247, 0.08163, 0.9197, 0.08833, 0.9138, 0.08494, 0.9187, 0.07872, 0.9197, 0.08833, 0.9181, 0.09228, 0.9126, 0.09105, 0.9138, 0.08494, 0.9181, 0.09228, 0.9165, 0.1062, 0.9063, 0.09924, 0.9126, 0.09105, 0.9165, 0.1062, 0.9039, 0.113, 0.9002, 0.1089, 0.9063, 0.09924, 0.9039, 0.113, 0.902, 0.1156, 0.8973, 0.1136, 0.9002, 0.1089, 0.902, 0.1156, 0.9003, 0.1301, 0.8904, 0.1235, 0.8973, 0.1136, 0.9003, 0.1301, 0.8882, 0.137, 0.8846, 0.133, 0.8904, 0.1235, 0.8882, 0.137, 0.8863, 0.1395, 0.8818, 0.1376, 0.8846, 0.133, 0.8863, 0.1395, 0.8845, 0.154, 0.8751, 0.1474, 0.8818, 0.1376, 0.8845, 0.154, 0.8701, 0.1612, 0.8665, 0.1572, 0.8751, 0.1474, 0.8701, 0.1612, 0.8684, 0.1634, 0.8638, 0.1614, 0.8665, 0.1572, 0.8684, 0.1634, 0.8664, 0.1778, 0.8571, 0.1712, 0.8638, 0.1614, 0.8664, 0.1778, 0.8524, 0.1847, 0.849, 0.1808, 0.8571, 0.1712, 0.8524, 0.1847, 0.8509, 0.1881, 0.8463, 0.1869, 0.849, 0.1808, 0.8477, 0.2009, 0.8362, 0.2083, 0.8329, 0.2045, 0.8396, 0.1958, 0.8509, 0.1881, 0.8477, 0.2009, 0.8396, 0.1958, 0.8463, 0.1869, 0.8362, 0.2083, 0.8349, 0.21, 0.8306, 0.2081, 0.8329, 0.2045, 0.8349, 0.21, 0.8337, 0.2233, 0.8242, 0.2172, 0.8306, 0.2081, 0.8337, 0.2233, 0.8224, 0.23, 0.8189, 0.2262, 0.8242, 0.2172, 0.8224, 0.23, 0.8206, 0.2326, 0.8162, 0.2311, 0.8189, 0.2262, 0.8206, 0.2326, 0.8202, 0.2468, 0.8103, 0.2411, 0.8162, 0.2311, 0.8202, 0.2468, 0.8072, 0.2555, 0.8034, 0.2514, 0.8103, 0.2411, 0.8072, 0.2555, 0.7974, 0.2756, 0.7885, 0.2764, 0.8034, 0.2514, 0.7974, 0.2756, 0.8057, 0.2905, 0.7994, 0.2978, 0.7885, 0.2764, 0.8057, 0.2905, 0.8372, 0.3102, 0.8297, 0.3191, 0.7994, 0.2978, 0.8278, 0.3234, 0.8494, 0.3347, 0.8306, 0.3054, 0.8277, 0.3316, 0.8297, 0.3191, 0.8475, 0.3466, 0.8379, 0.2952, 0.8306, 0.3054, 0.8494, 0.3347, 0.8632, 0.3271, 0.861, 0.3412, 0.8655, 0.3644, 0.8602, 0.3636, 0.8475, 0.3466, 0.8655, 0.3644, 0.8543, 0.3877, 0.85, 0.3847, 0.8602, 0.3636, 0.8543, 0.3877, 0.7912, 0.4534, 0.7878, 0.4494, 0.85, 0.3847, 0.7912, 0.4534, 0.7655, 0.4712, 0.7641, 0.4663, 0.7878, 0.4494, 0.719, 0.4303, 0.7455, 0.4569, 0.6848, 0.4361, 0.7205, 0.4278, 0.6853, 0.4343, 0.7463, 0.4531, 0.6864, 0.4462, 0.7443, 0.4659, 0.7463, 0.4531, 0.6853, 0.4343, 0.7655, 0.4712, 0.7415, 0.469, 0.7455, 0.4569, 0.7641, 0.4663, 0.6858, 0.4477, 0.6753, 0.453, 0.6692, 0.4477, 0.6848, 0.4361, 0.6753, 0.453, 0.6693, 0.4756, 0.6606, 0.4767, 0.6692, 0.4477, 0.6618, 0.5061, 0.7042, 0.5493, 0.6609, 0.4759, 0.6617, 0.506, 0.6606, 0.4767, 0.7043, 0.5482, 0.6697, 0.4749, 0.6609, 0.4759, 0.7042, 0.5493, 0.7115, 0.5475, 0.7106, 0.5462, 0.7128, 0.5642, 0.7059, 0.5632, 0.7043, 0.5482, 0.7128, 0.5642, 0.7092, 0.5739, 0.7022, 0.5704, 0.7059, 0.5632, 0.7092, 0.5739, 0.6976, 0.5912, 0.6916, 0.5867, 0.7022, 0.5704, 0.6976, 0.5912, 0.6895, 0.6007, 0.6842, 0.5955, 0.6916, 0.5867, 0.6895, 0.6007, 0.6738, 0.6143, 0.6707, 0.6081, 0.6842, 0.5955, 0.6738, 0.6143, 0.6571, 0.616, 0.6575, 0.6086, 0.6707, 0.6081, 0.6049, 0.5746, 0.6575, 0.6086, 0.5677, 0.5805, 0.6045, 0.5745, 0.5682, 0.5802, 0.6566, 0.6087, 0.6571, 0.616, 0.5706, 0.59, 0.5677, 0.5805, 0.6575, 0.6086, 0.5706, 0.59, 0.5624, 0.5991, 0.5551, 0.5978, 0.5677, 0.5805, 0.5624, 0.5991, 0.5674, 0.6131, 0.558, 0.6157, 0.5551, 0.5978, 0.5674, 0.6131, 0.5727, 0.6248, 0.5645, 0.6275, 0.558, 0.6157, 0.5727, 0.6248, 0.576, 0.6444, 0.5679, 0.6435, 0.5645, 0.6275, 0.576, 0.6444, 0.5714, 0.6631, 0.564, 0.6606, 0.5679, 0.6435, 0.5714, 0.6631, 0.5642, 0.6732, 0.5607, 0.6693, 0.564, 0.6606, 0.5642, 0.6732, 0.5591, 0.6779, 0.5544, 0.6719, 0.5607, 0.6693, 0.5591, 0.6779, 0.5545, 0.6802, 0.5515, 0.676, 0.5544, 0.6719, 0.5545, 0.6802, 0.5424, 0.6842, 0.5407, 0.6769, 0.5515, 0.676, 0.5424, 0.6842, 0.5245, 0.6826, 0.5261, 0.6758, 0.5407, 0.6769, 0.5245, 0.6826, 0.5079, 0.6806, 0.5056, 0.6712, 0.5261, 0.6758, 0.4291, 0.7524, 0.433, 0.7613, 0.425, 0.7559, 0.4734, 0.6287, 0.5076, 0.6032, 0.5134, 0.6155, 0.4884, 0.6462, 0.4182, 0.6697, 0.4377, 0.6552, 0.4468, 0.6741, 0.4281, 0.6859, 0.3794, 0.7695, 0.3863, 0.7821, 0.3561, 0.7893, 0.3463, 0.7902, 0.3794, 0.7695, 0.4234, 0.7764, 0.4243, 0.784, 0.3863, 0.7821, 0.3463, 0.7902, 0.3561, 0.7893, 0.3554, 0.7967, 0.3484, 0.7974, 0.3526, 0.792, 0.3548, 0.7992, 0.3617, 0.7983, 0.3623, 0.791, 0.4995, 0.6884, 0.5107, 0.6806, 0.5083, 0.6713, 0.5263, 0.5341, 0.5234, 0.5337, 0.5218, 0.5325, 0.522, 0.5304, 0.5246, 0.5284, 0.5274, 0.5287, 0.5282, 0.5298, 0.528, 0.5326, 0.4512, 0.782, 0.46, 0.7842, 0.4591, 0.7898, 0.4502, 0.7874, 0.602, 0.4529, 0.6025, 0.4513, 0.6043, 0.4505, 0.6056, 0.451, 0.6065, 0.4522, 0.607, 0.4546, 0.6058, 0.4558, 0.6036, 0.4557, 0.6028, 0.4547, 0.5488, 0.4687, 0.5639, 0.4625, 0.5669, 0.4854, 0.5642, 0.4856, 0.5872, 0.4765, 0.5917, 0.4994, 0.571, 0.4915, 0.5703, 0.4879, 0.5534, 0.5117, 0.5481, 0.508, 0.564, 0.4912, 0.5653, 0.4923, 0.5411, 0.478, 0.5488, 0.4687, 0.5642, 0.4856, 0.5628, 0.4875, 0.5771, 0.451, 0.5836, 0.4364, 0.6025, 0.4513, 0.602, 0.4529, 0.6019, 0.4267, 0.6151, 0.4315, 0.6056, 0.451, 0.6043, 0.4505, 0.5854, 0.4682, 0.5771, 0.451, 0.602, 0.4529, 0.6028, 0.4547, 0.5446, 0.5117, 0.5484, 0.5167, 0.5282, 0.5298, 0.5274, 0.5287, 0.5528, 0.5393, 0.5359, 0.5571, 0.5263, 0.5341, 0.528, 0.5326, 0.5639, 0.4625, 0.5823, 0.4708, 0.5692, 0.4866, 0.5669, 0.4854, 0.6276, 0.4651, 0.6133, 0.4765, 0.6058, 0.4558, 0.607, 0.4546, 0.6234, 0.4393, 0.6276, 0.4651, 0.607, 0.4546, 0.6065, 0.4522, 0.5763, 0.515, 0.5534, 0.5117, 0.5653, 0.4923, 0.5686, 0.4933, 0.503, 0.5166, 0.5254, 0.5035, 0.5246, 0.5284, 0.522, 0.5304, 0.5836, 0.4364, 0.6019, 0.4267, 0.6043, 0.4505, 0.6025, 0.4513, 0.5084, 0.5546, 0.4963, 0.5341, 0.5218, 0.5325, 0.5234, 0.5337, 0.591, 0.474, 0.5854, 0.4682, 0.6028, 0.4547, 0.6036, 0.4557, 0.5484, 0.5167, 0.5528, 0.5393, 0.528, 0.5326, 0.5282, 0.5298, 0.5359, 0.5571, 0.5084, 0.5546, 0.5234, 0.5337, 0.5263, 0.5341, 0.5481, 0.508, 0.5376, 0.4905, 0.5628, 0.4894, 0.564, 0.4912, 0.4963, 0.5341, 0.503, 0.5166, 0.522, 0.5304, 0.5218, 0.5325, 0.5823, 0.4708, 0.5872, 0.4765, 0.5703, 0.4879, 0.5692, 0.4866, 0.5376, 0.4905, 0.5411, 0.478, 0.5628, 0.4875, 0.5628, 0.4894, 0.5917, 0.4994, 0.5763, 0.515, 0.5686, 0.4933, 0.571, 0.4915, 0.5268, 0.5357, 0.5292, 0.5337, 0.5295, 0.5299, 0.5284, 0.5283, 0.5247, 0.5277, 0.5209, 0.5305, 0.5206, 0.5334, 0.5228, 0.5352, 0.5616, 0.4875, 0.5617, 0.4895, 0.563, 0.4915, 0.5645, 0.4927, 0.5682, 0.4938, 0.5707, 0.4918, 0.5699, 0.4879, 0.5687, 0.4865, 0.5661, 0.4851, 0.5632, 0.4855, 0.5997, 0.452, 0.6011, 0.4547, 0.6023, 0.4562, 0.6058, 0.4563, 0.6076, 0.4543, 0.6066, 0.4508, 0.6053, 0.449, 0.6033, 0.4483, 0.6005, 0.4496, 0.6006, 0.4256, 0.5825, 0.4359, 0.6005, 0.4496, 0.6033, 0.4483, 0.585, 0.4675, 0.5907, 0.4735, 0.6023, 0.4562, 0.6011, 0.4547, 0.5534, 0.5398, 0.5484, 0.5171, 0.5295, 0.5299, 0.5292, 0.5337, 0.5086, 0.5561, 0.5366, 0.558, 0.5268, 0.5357, 0.5228, 0.5352, 0.5377, 0.4912, 0.548, 0.508, 0.563, 0.4915, 0.5617, 0.4895, 0.6273, 0.4643, 0.6227, 0.4382, 0.6066, 0.4508, 0.6076, 0.4543, 0.5024, 0.5173, 0.4961, 0.5354, 0.5206, 0.5334, 0.5209, 0.5305, 0.5861, 0.4766, 0.5812, 0.4709, 0.5687, 0.4865, 0.5699, 0.4879, 0.5409, 0.4788, 0.5377, 0.4912, 0.5617, 0.4895, 0.5616, 0.4875, 0.5753, 0.5146, 0.5904, 0.4989, 0.5707, 0.4918, 0.5682, 0.4938, 0.6227, 0.4382, 0.6141, 0.4303, 0.6053, 0.449, 0.6066, 0.4508, 0.5444, 0.512, 0.5249, 0.504, 0.5247, 0.5277, 0.5284, 0.5283, 0.5907, 0.4735, 0.6128, 0.4758, 0.6058, 0.4563, 0.6023, 0.4562, 0.5631, 0.4633, 0.5484, 0.4697, 0.5632, 0.4855, 0.5661, 0.4851, 0.5904, 0.4989, 0.5861, 0.4766, 0.5699, 0.4879, 0.5707, 0.4918, 0.548, 0.508, 0.5534, 0.5115, 0.5645, 0.4927, 0.563, 0.4915, 0.5484, 0.4697, 0.5409, 0.4788, 0.5616, 0.4875, 0.5632, 0.4855, 0.6141, 0.4303, 0.6006, 0.4256, 0.6033, 0.4483, 0.6053, 0.449, 0.5825, 0.4359, 0.5763, 0.4507, 0.5997, 0.452, 0.6005, 0.4496, 0.5763, 0.4507, 0.585, 0.4675, 0.6011, 0.4547, 0.5997, 0.452, 0.5484, 0.5171, 0.5444, 0.512, 0.5284, 0.5283, 0.5295, 0.5299, 0.5366, 0.558, 0.5534, 0.5398, 0.5292, 0.5337, 0.5268, 0.5357, 0.5812, 0.4709, 0.5631, 0.4633, 0.5661, 0.4851, 0.5687, 0.4865, 0.6128, 0.4758, 0.6273, 0.4643, 0.6076, 0.4543, 0.6058, 0.4563, 0.5287, 0.6754, 0.5083, 0.6713, 0.5107, 0.6806, 0.5273, 0.6822, 0.5433, 0.6762, 0.5287, 0.6754, 0.5273, 0.6822, 0.5451, 0.6835, 0.5539, 0.6751, 0.5433, 0.6762, 0.5451, 0.6835, 0.557, 0.6792, 0.5567, 0.671, 0.5539, 0.6751, 0.557, 0.6792, 0.5615, 0.6768, 0.5629, 0.6683, 0.5567, 0.671, 0.5615, 0.6768, 0.5664, 0.6721, 0.566, 0.6596, 0.5629, 0.6683, 0.5664, 0.6721, 0.5733, 0.6619, 0.5695, 0.6426, 0.566, 0.6596, 0.5733, 0.6619, 0.5775, 0.6433, 0.5658, 0.6268, 0.5695, 0.6426, 0.5775, 0.6433, 0.5739, 0.6239, 0.5592, 0.6153, 0.5658, 0.6268, 0.5739, 0.6239, 0.5684, 0.6124, 0.556, 0.5975, 0.5592, 0.6153, 0.5684, 0.6124, 0.5632, 0.5987, 0.5682, 0.5802, 0.556, 0.5975, 0.5632, 0.5987, 0.5712, 0.5896, 0.6566, 0.6087, 0.5682, 0.5802, 0.5712, 0.5896, 0.6559, 0.6152, 0.6697, 0.6083, 0.6566, 0.6087, 0.6559, 0.6152, 0.6719, 0.6149, 0.6829, 0.5963, 0.6697, 0.6083, 0.6719, 0.6149, 0.6884, 0.6021, 0.6908, 0.5875, 0.6829, 0.5963, 0.6884, 0.6021, 0.6968, 0.5923, 0.7017, 0.5719, 0.6908, 0.5875, 0.6968, 0.5923, 0.7083, 0.5754, 0.7056, 0.5645, 0.7017, 0.5719, 0.7083, 0.5754, 0.7123, 0.5664, 0.7042, 0.5493, 0.7056, 0.5645, 0.7123, 0.5664, 0.7115, 0.5475, 0.6606, 0.4767, 0.6693, 0.4756, 0.7106, 0.5462, 0.7043, 0.5482, 0.6694, 0.4463, 0.6609, 0.4759, 0.6697, 0.4749, 0.6757, 0.4517, 0.6853, 0.4343, 0.6694, 0.4463, 0.6757, 0.4517, 0.6864, 0.4462, 0.7676, 0.4634, 0.7463, 0.4531, 0.7443, 0.4659, 0.7693, 0.4685, 0.6848, 0.4361, 0.7455, 0.4569, 0.7415, 0.469, 0.6858, 0.4477, 0.7919, 0.4449, 0.7676, 0.4634, 0.7693, 0.4685, 0.7955, 0.4489, 0.8542, 0.3751, 0.7919, 0.4449, 0.7955, 0.4489, 0.8589, 0.378, 0.8636, 0.3518, 0.8542, 0.3751, 0.8589, 0.378, 0.8694, 0.3522, 0.8494, 0.3347, 0.8636, 0.3518, 0.8694, 0.3522, 0.8632, 0.3271, 0.8297, 0.3191, 0.8372, 0.3102, 0.861, 0.3412, 0.8475, 0.3466, 0.7981, 0.2896, 0.8306, 0.3054, 0.8379, 0.2952, 0.8043, 0.2827, 0.7862, 0.2696, 0.7981, 0.2896, 0.8043, 0.2827, 0.795, 0.2687, 0.8003, 0.2445, 0.7862, 0.2696, 0.795, 0.2687, 0.8042, 0.2486, 0.8065, 0.2334, 0.8003, 0.2445, 0.8042, 0.2486, 0.8169, 0.2388, 0.8125, 0.2229, 0.8065, 0.2334, 0.8169, 0.2388, 0.8174, 0.2241, 0.8153, 0.2181, 0.8125, 0.2229, 0.8174, 0.2241, 0.8188, 0.2212, 0.8192, 0.2084, 0.8153, 0.2181, 0.8188, 0.2212, 0.8291, 0.2137, 0.8255, 0.1988, 0.8192, 0.2084, 0.8291, 0.2137, 0.8302, 0.2003, 0.8276, 0.1954, 0.8255, 0.1988, 0.8302, 0.2003, 0.8311, 0.1983, 0.8381, 0.1788, 0.8343, 0.1878, 0.8422, 0.1927, 0.8418, 0.181, 0.8343, 0.1878, 0.8276, 0.1954, 0.8311, 0.1983, 0.8422, 0.1927, 0.8413, 0.1745, 0.8381, 0.1788, 0.8418, 0.181, 0.8443, 0.1788, 0.8497, 0.1649, 0.8413, 0.1745, 0.8443, 0.1788, 0.859, 0.1723, 0.8577, 0.1552, 0.8497, 0.1649, 0.859, 0.1723, 0.8625, 0.1574, 0.8608, 0.1514, 0.8577, 0.1552, 0.8625, 0.1574, 0.8641, 0.1551, 0.869, 0.1412, 0.8608, 0.1514, 0.8641, 0.1551, 0.8785, 0.148, 0.8762, 0.1313, 0.869, 0.1412, 0.8785, 0.148, 0.8814, 0.133, 0.8789, 0.1268, 0.8762, 0.1313, 0.8814, 0.133, 0.883, 0.13, 0.8849, 0.1175, 0.8789, 0.1268, 0.883, 0.13, 0.893, 0.1233, 0.8921, 0.1084, 0.8849, 0.1175, 0.893, 0.1233, 0.8966, 0.1104, 0.8952, 0.1044, 0.8921, 0.1084, 0.8966, 0.1104, 0.8983, 0.108, 0.9009, 0.09501, 0.8952, 0.1044, 0.8983, 0.108, 0.91, 0.1021, 0.908, 0.08785, 0.9009, 0.09501, 0.91, 0.1021, 0.913, 0.08938, 0.9095, 0.08221, 0.908, 0.08785, 0.913, 0.08938, 0.9148, 0.08581, 0.9146, 0.07672, 0.9095, 0.08221, 0.9148, 0.08581, 0.92, 0.07993, 0.9187, 0.06607, 0.9146, 0.07672, 0.92, 0.07993, 0.9247, 0.06874, 0.9211, 0.05575, 0.9187, 0.06607, 0.9247, 0.06874, 0.9273, 0.05736, 0.923, 0.04751, 0.9211, 0.05575, 0.9273, 0.05736, 0.9278, 0.04813, 0.9201, 0.04597, 0.923, 0.04751, 0.9278, 0.04813, 0.9258, 0.04027, 0.9183, 0.04312, 0.9201, 0.04597, 0.9258, 0.04027, 0.9168, 0.03767, 0.9086, 0.04459, 0.9183, 0.04312, 0.9168, 0.03767, 0.906, 0.03807, 0.8967, 0.04728, 0.9086, 0.04459, 0.906, 0.03807, 0.893, 0.0411, 0.8844, 0.05205, 0.8967, 0.04728, 0.893, 0.0411, 0.8804, 0.04623, 0.8797, 0.0584, 0.8844, 0.05205, 0.8804, 0.04623, 0.8752, 0.05349, 0.8739, 0.06054, 0.8797, 0.0584, 0.8752, 0.05349, 0.8718, 0.0559, 0.8656, 0.06864, 0.8739, 0.06054, 0.8718, 0.0559, 0.8567, 0.06118, 0.8586, 0.078, 0.8656, 0.06864, 0.8567, 0.06118, 0.8538, 0.07617, 0.8554, 0.0821, 0.8586, 0.078, 0.8538, 0.07617, 0.8522, 0.07859, 0.848, 0.09186, 0.8554, 0.0821, 0.8522, 0.07859, 0.8387, 0.08514, 0.8415, 0.1019, 0.848, 0.09186, 0.8387, 0.08514, 0.8366, 0.1003, 0.8384, 0.106, 0.8415, 0.1019, 0.8366, 0.1003, 0.8352, 0.1027, 0.8313, 0.1159, 0.8384, 0.106, 0.8352, 0.1027, 0.8219, 0.1096, 0.8252, 0.1278, 0.8313, 0.1159, 0.8219, 0.1096, 0.8204, 0.1261, 0.8224, 0.1315, 0.8252, 0.1278, 0.8204, 0.1261, 0.8192, 0.1282, 0.8137, 0.1415, 0.8224, 0.1315, 0.8192, 0.1282, 0.8044, 0.1354, 0.8082, 0.1529, 0.8137, 0.1415, 0.8044, 0.1354, 0.8034, 0.1516, 0.8053, 0.1573, 0.8082, 0.1529, 0.8034, 0.1516, 0.8021, 0.1541, 0.7977, 0.1672, 0.8053, 0.1573, 0.8021, 0.1541, 0.7884, 0.1614, 0.7923, 0.1766, 0.7977, 0.1672, 0.7884, 0.1614, 0.7876, 0.1754, 0.7903, 0.18, 0.7923, 0.1766, 0.7876, 0.1754, 0.7868, 0.1773, 0.7835, 0.1903, 0.7903, 0.18, 0.7868, 0.1773, 0.774, 0.1852, 0.7788, 0.2001, 0.7835, 0.1903, 0.774, 0.1852, 0.774, 0.1993, 0.7762, 0.2047, 0.7788, 0.2001, 0.774, 0.1993, 0.7729, 0.2019, 0.7695, 0.2148, 0.7762, 0.2047, 0.7729, 0.2019, 0.76, 0.2104, 0.7669, 0.2278, 0.7695, 0.2148, 0.76, 0.2104, 0.7619, 0.228, 0.757, 0.2527, 0.7669, 0.2278, 0.7619, 0.228, 0.7514, 0.2478, 0.7403, 0.2601, 0.757, 0.2527, 0.7514, 0.2478, 0.7373, 0.2566, 0.6434, 0.3587, 0.7403, 0.2601, 0.7373, 0.2566, 0.6378, 0.3515, 0.6207, 0.3609, 0.6434, 0.3587, 0.6378, 0.3515, 0.6168, 0.3544, 0.6142, 0.3639, 0.6207, 0.3609, 0.6168, 0.3544, 0.6105, 0.3577, 0.6148, 0.3775, 0.6142, 0.3639, 0.6105, 0.3577, 0.6091, 0.3733, 0.6007, 0.3879, 0.6148, 0.3775, 0.6091, 0.3733, 0.5988, 0.3799, 0.5873, 0.3798, 0.6007, 0.3879, 0.5988, 0.3799, 0.5831, 0.3745, 0.5829, 0.3847, 0.5873, 0.3798, 0.5831, 0.3745, 0.5778, 0.3796, 0.5879, 0.3997, 0.5829, 0.3847, 0.5778, 0.3796, 0.5809, 0.3967, 0.5748, 0.4131, 0.5879, 0.3997, 0.5809, 0.3967, 0.5719, 0.4062, 0.5619, 0.408, 0.5748, 0.4131, 0.5719, 0.4062, 0.5574, 0.4038, 0.5584, 0.4131, 0.5619, 0.408, 0.5574, 0.4038, 0.5534, 0.4089, 0.5637, 0.4257, 0.5584, 0.4131, 0.5534, 0.4089, 0.5568, 0.4233, 0.5535, 0.4375, 0.5637, 0.4257, 0.5568, 0.4233, 0.5504, 0.4316, 0.5413, 0.4335, 0.5535, 0.4375, 0.5504, 0.4316, 0.5371, 0.43, 0.5391, 0.4365, 0.5413, 0.4335, 0.5371, 0.43, 0.5347, 0.433, 0.5437, 0.4493, 0.5391, 0.4365, 0.5347, 0.433, 0.5381, 0.447, 0.5329, 0.4605, 0.5437, 0.4493, 0.5381, 0.447, 0.5304, 0.4542, 0.5216, 0.4552, 0.5329, 0.4605, 0.5304, 0.4542, 0.5179, 0.4513, 0.519, 0.4592, 0.5216, 0.4552, 0.5179, 0.4513, 0.5147, 0.4554, 0.5237, 0.4706, 0.519, 0.4592, 0.5147, 0.4554, 0.518, 0.4682, 0.5125, 0.4812, 0.5237, 0.4706, 0.518, 0.4682, 0.5102, 0.4746, 0.5011, 0.4758, 0.5125, 0.4812, 0.5102, 0.4746, 0.4971, 0.4715, 0.4978, 0.4792, 0.5011, 0.4758, 0.4971, 0.4715, 0.4935, 0.4749, 0.5015, 0.4907, 0.4978, 0.4792, 0.4935, 0.4749, 0.4957, 0.488, 0.4852, 0.5044, 0.5015, 0.4907, 0.4957, 0.488, 0.4831, 0.4971, 0.4731, 0.4985, 0.4852, 0.5044, 0.4831, 0.4971, 0.4685, 0.4934, 0.4698, 0.502, 0.4731, 0.4985, 0.4685, 0.4934, 0.4649, 0.4964, 0.4697, 0.5168, 0.4698, 0.502, 0.4649, 0.4964, 0.4637, 0.5135, 0.4316, 0.5454, 0.4697, 0.5168, 0.4637, 0.5135, 0.4255, 0.5402, 0.4132, 0.562, 0.4316, 0.5454, 0.4255, 0.5402, 0.404, 0.5635, 0.438, 0.5766, 0.4132, 0.562, 0.404, 0.5635, 0.4299, 0.5824, 0.3526, 0.792, 0.3084, 0.8197, 0.3123, 0.83, 0.3548, 0.7992, 0.3084, 0.8197, 0.2619, 0.8554, 0.2656, 0.8649, 0.3123, 0.83, 0.2619, 0.8554, 0.2147, 0.8827, 0.2169, 0.8897, 0.2656, 0.8649, 0.2147, 0.8827, 0.1897, 0.8935, 0.187, 0.8995, 0.2169, 0.8897, 0.1897, 0.8935, 0.1677, 0.8613, 0.1611, 0.8646, 0.187, 0.8995, 0.1677, 0.8613, 0.153, 0.8335, 0.1462, 0.8359, 0.1611, 0.8646, 0.153, 0.8335, 0.1422, 0.8082, 0.1372, 0.8081, 0.1462, 0.8359, 0.1422, 0.8082, 0.1655, 0.7923, 0.1608, 0.784, 0.1372, 0.8081, 0.1655, 0.7923, 0.2146, 0.7667, 0.2104, 0.7575, 0.1608, 0.784, 0.2146, 0.7667, 0.2649, 0.7426, 0.2613, 0.7344, 0.2104, 0.7575, 0.2649, 0.7426, 0.3034, 0.7248, 0.2998, 0.717, 0.2613, 0.7344, 0.3034, 0.7248, 0.3345, 0.7096, 0.3304, 0.7023, 0.2998, 0.717, 0.3345, 0.7096, 0.365, 0.6878, 0.3605, 0.6808, 0.3304, 0.7023, 0.365, 0.6878, 0.3869, 0.6648, 0.3825, 0.6584, 0.3605, 0.6808, 0.3869, 0.6648, 0.4029, 0.6518, 0.3982, 0.6455, 0.3825, 0.6584, 0.4029, 0.6518, 0.4203, 0.6376, 0.4144, 0.6308, 0.3982, 0.6455, 0.4203, 0.6376, 0.4509, 0.6054, 0.4411, 0.5997, 0.4144, 0.6308, 0.4509, 0.6054, 0.438, 0.5766, 0.4299, 0.5824, 0.4411, 0.5997, 0.5056, 0.6712, 0.5079, 0.6806, 0.4963, 0.6883])
me_plane.materials.append(mat_material_001)
me_plane.use_remesh_preserve_volume = False
me_plane.use_remesh_preserve_attributes = False
me_plane.use_mirror_vertex_groups = False
me_plane.update()

# ---- objects
ob_plane = bpy.data.objects.new('Plane', me_plane)
ob_lamp = bpy.data.objects.new('Lamp', light_lamp)
ob_camera = bpy.data.objects.new('Camera', cam_camera)

# ---- transforms, parenting, visibility, modifiers, constraints
ob_plane.location = (0.0, -4.802, 0.0)
ob_plane.rotation_euler = (-0.0, 1.571, 0.0)
ob_plane.scale = (0.1026, 0.1026, 0.1026)
ob_plane.lineart.crease_threshold = 0.0
_m = ob_plane.modifiers.new('Subsurf', 'SUBSURF')
_m.uv_smooth = 'PRESERVE_CORNERS'
_m.quality = 2
_m.levels = 2
_m.show_only_control_edges = False
ob_lamp.location = (4.076, 1.005, 5.904)
ob_lamp.rotation_euler = (0.6503, 0.05522, 1.866)
ob_lamp.lock_rotations_4d = False
ob_lamp.empty_display_type = 'ARROWS'
ob_lamp.color = (0.0, 0.0, 0.0, 0.0)
ob_lamp.lineart.crease_threshold = 0.0
ob_camera.location = (7.481, -6.508, 5.344)
ob_camera.rotation_euler = (1.109, 0.01082, 0.8149)
ob_camera.lock_rotations_4d = False
ob_camera.empty_display_type = 'ARROWS'
ob_camera.color = (0.0, 0.0, 0.0, 0.0)
ob_camera.display_type = 'WIRE'
ob_camera.lineart.crease_threshold = 0.0

# ---- collection membership
col_collection_1.objects.link(ob_plane)
col_collection_1.objects.link(ob_lamp)
col_collection_1.objects.link(ob_camera)

# ---- scene / render settings (as saved in the file)
scene.camera = ob_camera
scene.frame_start = 1; scene.frame_end = 250; scene.frame_set(1)
scene.render.engine = 'BLENDER_EEVEE_NEXT'
scene.render.resolution_percentage = 50
scene.render.dither_intensity = 0.0
scene.cycles.use_denoising = False
scene.cycles.samples = 10
scene.cycles.sampling_pattern = 'TABULATED_SOBOL'
scene.cycles.light_sampling_threshold = 0.0
scene.cycles.use_adaptive_sampling = False
scene.cycles.use_light_tree = False
scene.cycles.blur_glossy = 0.0
scene.cycles.pixel_filter_type = 'GAUSSIAN'
scene.cycles.sample_clamp_indirect = 0.0
scene.view_settings.view_transform = 'Standard'
bpy.context.view_layer.update()
